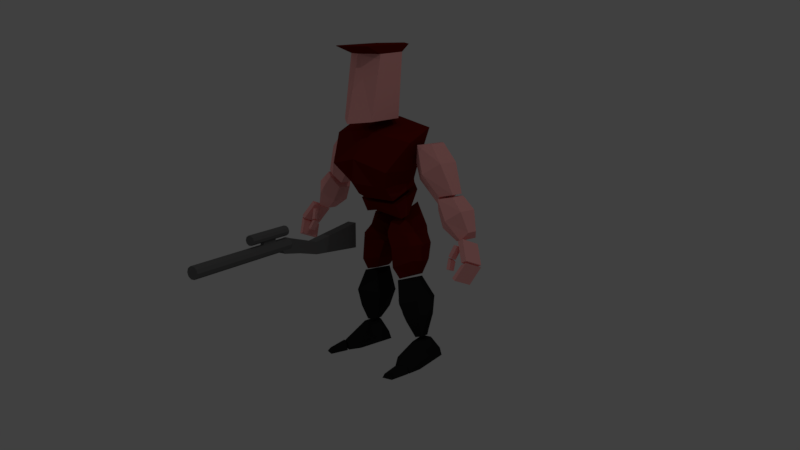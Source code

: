# Source: EnemyCrouchShooting.blend  (saved by Blender 2.78.0; exported with 4.5.12 LTS)
import bpy
from mathutils import Matrix  # noqa: F401  (used for matrix-valued properties, if any)

bpy.ops.wm.read_factory_settings(use_empty=True)
scene = bpy.context.scene
scene.name = 'Scene'

# ---- collections
col_collection_1 = bpy.data.collections.new('Collection 1'); scene.collection.children.link(col_collection_1)

# ---- materials (node trees are filled in below, after node groups)
mat_black = bpy.data.materials.new('Black')
mat_black.alpha_threshold = 0.0
mat_black.use_transparent_shadow = False
mat_black.diffuse_color = (0.1429, 0.1429, 0.1429, 1.0)
mat_black.specular_color = (0.01, 0.01, 0.01)
mat_black.roughness = 0.5
mat_material = bpy.data.materials.new('Material')
mat_material.alpha_threshold = 0.0
mat_material.use_transparent_shadow = False
mat_material.diffuse_color = (1.0, 0.4373, 0.4197, 1.0)
mat_material.roughness = 0.5
mat_material_002 = bpy.data.materials.new('Material.002')
mat_material_002.alpha_threshold = 0.0
mat_material_002.use_transparent_shadow = False
mat_material_002.diffuse_color = (0.1424, 0.007559, 0.002733, 1.0)
mat_material_002.roughness = 0.5
mat_material_003 = bpy.data.materials.new('Material.003')
mat_material_003.alpha_threshold = 0.0
mat_material_003.use_transparent_shadow = False
mat_material_003.diffuse_color = (0.01884, 0.01884, 0.01884, 1.0)
mat_material_003.roughness = 0.5

# ---- material node trees

# ---- world
world_world = bpy.data.worlds.new('World'); scene.world = world_world
world_world.color = (0.05088, 0.05088, 0.05088)
world_world.use_sun_shadow = False
world_world.sun_shadow_jitter_overblur = 0.0
world_world.cycles.sampling_method = 'MANUAL'

# ---- cameras
cam_camera = bpy.data.cameras.new('Camera')
cam_camera.clip_end = 100.0
cam_camera.lens = 35.0
cam_camera.sensor_width = 32.0
cam_camera.sensor_height = 18.0
cam_camera.ortho_scale = 7.314
cam_camera.dof.focus_distance = 0.0
cam_camera.dof.aperture_fstop = 128.0

# ---- lights
light_lamp_002 = bpy.data.lights.new('Lamp.002', 'POINT')
light_lamp_002.transmission_factor = 0.0
light_lamp_002.cutoff_distance = 30.0
light_lamp_002.energy = 100.0
light_lamp_002.shadow_buffer_clip_start = 1.001
light_lamp_002.shadow_soft_size = 0.1
light_lamp_002.shadow_maximum_resolution = 0.006
light_lamp_002.use_absolute_resolution = True
light_lamp = bpy.data.lights.new('Lamp', 'POINT')
light_lamp.transmission_factor = 0.0
light_lamp.cutoff_distance = 30.0
light_lamp.energy = 100.0
light_lamp.shadow_buffer_clip_start = 1.001
light_lamp.shadow_soft_size = 0.1
light_lamp.shadow_maximum_resolution = 0.006
light_lamp.use_absolute_resolution = True
light_lamp_001 = bpy.data.lights.new('Lamp.001', 'POINT')
light_lamp_001.transmission_factor = 0.0
light_lamp_001.cutoff_distance = 30.0
light_lamp_001.energy = 100.0
light_lamp_001.shadow_buffer_clip_start = 1.001
light_lamp_001.shadow_soft_size = 0.1
light_lamp_001.shadow_maximum_resolution = 0.006
light_lamp_001.use_absolute_resolution = True

# ---- meshes
me_untitled_002 = bpy.data.meshes.new('Untitled.002')
me_untitled_002.from_pydata([(0.0, -250.0, -6.163e-31), (0.0, 250.0, 6.163e-31), (25.0, -250.0, -6.163e-31), (25.0, -250.0, -6.163e-31), (25.0, 250.0, 6.163e-31), (25.0, 250.0, 6.163e-31), (20.23, -250.0, -14.69), (20.23, -250.0, -14.69), (20.23, 250.0, -14.69), (20.23, 250.0, -14.69), (7.725, -250.0, -23.78), (7.725, -250.0, -23.78), (7.725, 250.0, -23.78), (7.725, 250.0, -23.78), (-7.725, -250.0, -23.78), (-7.725, -250.0, -23.78), (-7.725, 250.0, -23.78), (-7.725, 250.0, -23.78), (-20.23, -250.0, -14.69), (-20.23, -250.0, -14.69), (-20.23, 250.0, -14.69), (-20.23, 250.0, -14.69), (-25.0, -250.0, -3.062e-15), (-25.0, -250.0, -3.062e-15), (-25.0, 250.0, -3.062e-15), (-25.0, 250.0, -3.062e-15), (-20.23, -250.0, 14.69), (-20.23, -250.0, 14.69), (-20.23, 250.0, 14.69), (-20.23, 250.0, 14.69), (-7.725, -250.0, 23.78), (-7.725, -250.0, 23.78), (-7.725, 250.0, 23.78), (-7.725, 250.0, 23.78), (7.725, -250.0, 23.78), (7.725, -250.0, 23.78), (7.725, 250.0, 23.78), (7.725, 250.0, 23.78), (20.23, -250.0, 14.69), (20.23, -250.0, 14.69), (20.23, 250.0, 14.69), (20.23, 250.0, 14.69), (0.0, -240.0, -53.8), (0.0, -40.0, -53.8), (20.0, -240.0, -53.8), (20.0, -240.0, -53.8), (20.0, -40.0, -53.8), (20.0, -40.0, -53.8), (16.18, -240.0, -65.56), (16.18, -240.0, -65.56), (16.18, -40.0, -65.56), (16.18, -40.0, -65.56), (6.18, -240.0, -72.82), (6.18, -240.0, -72.82), (6.18, -40.0, -72.82), (6.18, -40.0, -72.82), (-6.18, -240.0, -72.82), (-6.18, -240.0, -72.82), (-6.18, -40.0, -72.82), (-6.18, -40.0, -72.82), (-16.18, -240.0, -65.56), (-16.18, -240.0, -65.56), (-16.18, -40.0, -65.56), (-16.18, -40.0, -65.56), (-20.0, -240.0, -53.8), (-20.0, -240.0, -53.8), (-20.0, -40.0, -53.8), (-20.0, -40.0, -53.8), (-16.18, -240.0, -42.05), (-16.18, -240.0, -42.05), (-16.18, -40.0, -42.05), (-16.18, -40.0, -42.05), (-6.18, -240.0, -34.78), (-6.18, -240.0, -34.78), (-6.18, -40.0, -34.78), (-6.18, -40.0, -34.78), (6.18, -240.0, -34.78), (6.18, -240.0, -34.78), (6.18, -40.0, -34.78), (6.18, -40.0, -34.78), (16.18, -240.0, -42.05), (16.18, -240.0, -42.05), (16.18, -40.0, -42.05), (16.18, -40.0, -42.05), (-8.0, -106.0, -18.0), (-8.0, -106.0, -42.0), (8.0, -106.0, -18.0), (8.0, -106.0, -42.0), (8.0, -174.0, -18.0), (8.0, -174.0, -42.0), (-8.0, -174.0, -18.0), (-8.0, -174.0, -42.0), (-20.0, -212.8, 31.17), (-20.0, -194.0, 10.0), (20.0, -212.8, 31.17), (20.0, -194.0, 10.0), (17.1, -306.0, 50.0), (17.1, -250.4, -22.25), (-17.1, -306.0, 50.0), (-17.1, -250.4, -22.25), (20.0, -406.0, 76.0), (20.0, -406.0, 24.0), (-20.0, -406.0, 76.0), (-20.0, -406.0, 24.0), (20.0, -676.0, 104.6), (20.0, -676.0, -4.6), (-20.0, -676.0, 104.6), (-20.0, -676.0, -4.6)], [], [(6, 2, 0), (7, 8, 4, 3), (9, 1, 5), (10, 6, 0), (11, 12, 8, 7), (13, 1, 9), (14, 10, 0), (15, 16, 12, 11), (17, 1, 13), (18, 14, 0), (19, 20, 16, 15), (21, 1, 17), (22, 18, 0), (23, 24, 20, 19), (25, 1, 21), (26, 22, 0), (27, 28, 24, 23), (29, 1, 25), (30, 26, 0), (31, 32, 28, 27), (33, 1, 29), (34, 30, 0), (35, 36, 32, 31), (37, 1, 33), (38, 34, 0), (39, 40, 36, 35), (41, 1, 37), (2, 38, 0), (3, 4, 40, 39), (5, 1, 41), (48, 44, 42), (49, 50, 46, 45), (51, 43, 47), (52, 48, 42), (53, 54, 50, 49), (55, 43, 51), (56, 52, 42), (57, 58, 54, 53), (59, 43, 55), (60, 56, 42), (61, 62, 58, 57), (63, 43, 59), (64, 60, 42), (65, 66, 62, 61), (67, 43, 63), (68, 64, 42), (69, 70, 66, 65), (71, 43, 67), (72, 68, 42), (73, 74, 70, 69), (75, 43, 71), (76, 72, 42), (77, 78, 74, 73), (79, 43, 75), (80, 76, 42), (81, 82, 78, 77), (83, 43, 79), (44, 80, 42), (45, 46, 82, 81), (47, 43, 83), (86, 87, 85, 84), (88, 89, 87, 86), (90, 91, 89, 88), (84, 85, 91, 90), (87, 89, 91, 85), (88, 86, 84, 90), (94, 95, 93, 92), (96, 97, 95, 94), (106, 107, 105, 104), (92, 93, 99, 98), (95, 97, 99, 93), (96, 94, 92, 98), (98, 102, 100, 96), (99, 103, 102, 98), (97, 101, 103, 99), (96, 100, 101, 97), (102, 106, 104, 100), (103, 107, 106, 102), (101, 105, 107, 103), (100, 104, 105, 101)])
me_untitled_002.polygons.foreach_set('use_smooth', [True] * 80)
_k = set([(3, 4), (7, 8), (11, 12), (15, 16), (19, 20), (23, 24), (27, 28), (31, 32), (35, 36), (39, 40), (45, 46), (49, 50), (53, 54), (57, 58), (61, 62), (65, 66), (69, 70), (73, 74), (77, 78), (81, 82), (84, 85), (84, 86), (84, 90), (85, 87), (85, 91), (86, 87), (86, 88), (87, 89), (88, 89), (88, 90), (89, 91), (90, 91), (92, 93), (92, 94), (92, 98), (93, 95), (93, 99), (94, 95), (94, 96), (95, 97), (96, 97), (96, 98), (96, 100), (97, 99), (97, 101), (98, 99), (98, 102), (99, 103), (100, 101), (100, 102), (100, 104), (101, 103), (101, 105), (102, 103), (102, 106), (103, 107), (104, 105), (104, 106), (105, 107), (106, 107)])
me_untitled_002.attributes.new('sharp_edge', 'BOOLEAN', 'EDGE').data.foreach_set('value', [ (min(e.vertices), max(e.vertices)) in _k for e in me_untitled_002.edges])
_uv = me_untitled_002.uv_layers.new(name='___ UVW')
_uv.uv.foreach_set('vector', [0.09549, 0.7939, 0.0, 0.5, 0.5, 0.5, 0.1, 0.0, 0.1, 1.0, 0.0, 1.0, 0.0, 0.0, 0.9045, 0.7939, 0.5, 0.5, 1.0, 0.5, 0.3455, 0.9755, 0.09549, 0.7939, 0.5, 0.5, 0.2, 0.0, 0.2, 1.0, 0.1, 1.0, 0.1, 0.0, 0.6545, 0.9755, 0.5, 0.5, 0.9045, 0.7939, 0.6545, 0.9755, 0.3455, 0.9755, 0.5, 0.5, 0.3, 0.0, 0.3, 1.0, 0.2, 1.0, 0.2, 0.0, 0.3455, 0.9755, 0.5, 0.5, 0.6545, 0.9755, 0.9045, 0.7939, 0.6545, 0.9755, 0.5, 0.5, 0.4, 0.0, 0.4, 1.0, 0.3, 1.0, 0.3, 0.0, 0.09549, 0.7939, 0.5, 0.5, 0.3455, 0.9755, 1.0, 0.5, 0.9045, 0.7939, 0.5, 0.5, 0.5, 0.0, 0.5, 1.0, 0.4, 1.0, 0.4, 0.0, 0.0, 0.5, 0.5, 0.5, 0.09549, 0.7939, 0.9045, 0.2061, 1.0, 0.5, 0.5, 0.5, 0.6, 0.0, 0.6, 1.0, 0.5, 1.0, 0.5, 0.0, 0.09549, 0.2061, 0.5, 0.5, 0.0, 0.5, 0.6545, 0.02447, 0.9045, 0.2061, 0.5, 0.5, 0.7, 0.0, 0.7, 1.0, 0.6, 1.0, 0.6, 0.0, 0.3455, 0.02447, 0.5, 0.5, 0.09549, 0.2061, 0.3455, 0.02447, 0.6545, 0.02447, 0.5, 0.5, 0.8, 0.0, 0.8, 1.0, 0.7, 1.0, 0.7, 0.0, 0.6545, 0.02447, 0.5, 0.5, 0.3455, 0.02447, 0.09549, 0.2061, 0.3455, 0.02447, 0.5, 0.5, 0.9, 0.0, 0.9, 1.0, 0.8, 1.0, 0.8, 0.0, 0.9045, 0.2061, 0.5, 0.5, 0.6545, 0.02447, 0.0, 0.5, 0.09549, 0.2061, 0.5, 0.5, 1.0, 0.0, 1.0, 1.0, 0.9, 1.0, 0.9, 0.0, 1.0, 0.5, 0.5, 0.5, 0.9045, 0.2061, 0.09549, 0.7939, 0.0, 0.5, 0.5, 0.5, 0.1, 0.0, 0.1, 1.0, 0.0, 1.0, 0.0, 0.0, 0.9045, 0.7939, 0.5, 0.5, 1.0, 0.5, 0.3455, 0.9755, 0.09549, 0.7939, 0.5, 0.5, 0.2, 0.0, 0.2, 1.0, 0.1, 1.0, 0.1, 0.0, 0.6545, 0.9755, 0.5, 0.5, 0.9045, 0.7939, 0.6545, 0.9755, 0.3455, 0.9755, 0.5, 0.5, 0.3, 0.0, 0.3, 1.0, 0.2, 1.0, 0.2, 0.0, 0.3455, 0.9755, 0.5, 0.5, 0.6545, 0.9755, 0.9045, 0.7939, 0.6545, 0.9755, 0.5, 0.5, 0.4, 0.0, 0.4, 1.0, 0.3, 1.0, 0.3, 0.0, 0.09549, 0.7939, 0.5, 0.5, 0.3455, 0.9755, 1.0, 0.5, 0.9045, 0.7939, 0.5, 0.5, 0.5, 0.0, 0.5, 1.0, 0.4, 1.0, 0.4, 0.0, 0.0, 0.5, 0.5, 0.5, 0.09549, 0.7939, 0.9045, 0.2061, 1.0, 0.5, 0.5, 0.5, 0.6, 0.0, 0.6, 1.0, 0.5, 1.0, 0.5, 0.0, 0.09549, 0.2061, 0.5, 0.5, 0.0, 0.5, 0.6545, 0.02447, 0.9045, 0.2061, 0.5, 0.5, 0.7, 0.0, 0.7, 1.0, 0.6, 1.0, 0.6, 0.0, 0.3455, 0.02447, 0.5, 0.5, 0.09549, 0.2061, 0.3455, 0.02447, 0.6545, 0.02447, 0.5, 0.5, 0.8, 0.0, 0.8, 1.0, 0.7, 1.0, 0.7, 0.0, 0.6545, 0.02447, 0.5, 0.5, 0.3455, 0.02447, 0.09549, 0.2061, 0.3455, 0.02447, 0.5, 0.5, 0.9, 0.0, 0.9, 1.0, 0.8, 1.0, 0.8, 0.0, 0.9045, 0.2061, 0.5, 0.5, 0.6545, 0.02447, 0.0, 0.5, 0.09549, 0.2061, 0.5, 0.5, 1.0, 0.0, 1.0, 1.0, 0.9, 1.0, 0.9, 0.0, 1.0, 0.5, 0.5, 0.5, 0.9045, 0.2061, 1.0, 0.0, 1.0, 1.0, 0.0, 1.0, 0.0, 0.0, 1.0, 0.0, 1.0, 1.0, 0.0, 1.0, 0.0, 0.0, 1.0, 0.0, 1.0, 1.0, 0.0, 1.0, 0.0, 0.0, 1.0, 0.0, 1.0, 1.0, 0.0, 1.0, 0.0, 0.0, 1.0, 0.0, 1.0, 1.0, 0.0, 1.0, 0.0, 0.0, 1.0, 0.0, 1.0, 1.0, 0.0, 1.0, 0.0, 0.0, 1.0, 0.0, 1.0, 1.0, 0.0, 1.0, 0.0, 0.0, 1.0, 0.0, 1.0, 1.0, 0.0, 1.0, 0.0, 0.0, 1.0, 0.0, 1.0, 1.0, 0.0, 1.0, 0.0, 0.0, 1.0, 0.0, 1.0, 1.0, 0.0, 1.0, 0.0, 0.0, 1.0, 0.0, 1.0, 1.0, 0.0, 1.0, 0.0, 0.0, 1.0, 0.0, 1.0, 1.0, 0.0, 1.0, 0.0, 0.0, 1.0, 0.0, 1.0, 0.0, 0.0, 0.0, 0.0, 0.0, 1.0, 1.0, 1.0, 1.0, 1.0, 0.0, 1.0, 0.0, 0.0, 1.0, 0.0, 1.0, 1.0, 1.0, 1.0, 1.0, 0.0, 0.0, 0.0, 0.0, 0.0, 1.0, 0.0, 1.0, 1.0, 0.0, 1.0, 0.0, 0.0, 0.0, 0.0, 0.0, 1.0, 1.0, 1.0, 1.0, 1.0, 0.0, 1.0, 0.0, 0.0, 1.0, 0.0, 1.0, 1.0, 1.0, 1.0, 1.0, 0.0, 0.0, 0.0, 0.0, 0.0, 1.0, 0.0, 1.0])
me_untitled_002.materials.append(mat_black)
me_untitled_002.use_remesh_preserve_volume = False
me_untitled_002.use_remesh_preserve_attributes = False
me_untitled_002.use_mirror_vertex_groups = False
me_untitled_002.update()
me_untitled_002.normals_split_custom_set([tuple(v) for v in zip(*[iter([0.0, -1.0, 0.0, 0.0, -1.0, 0.0, 0.0, -1.0, 0.0, 0.9511, 3.989e-33, -0.309, 0.9511, 3.989e-33, -0.309, 0.9511, 3.989e-33, -0.309, 0.9511, 3.989e-33, -0.309, 0.0, 1.0, 0.0, 0.0, 1.0, 0.0, 0.0, 1.0, 0.0, 0.0, -1.0, 0.0, 0.0, -1.0, 0.0, 0.0, -1.0, 0.0, 0.5878, 0.0, -0.809, 0.5878, 0.0, -0.809, 0.5878, 0.0, -0.809, 0.5878, 0.0, -0.809, 0.0, 1.0, 0.0, 0.0, 1.0, 0.0, 0.0, 1.0, 0.0, 0.0, -1.0, 0.0, 0.0, -1.0, 0.0, 0.0, -1.0, 0.0, 0.0, 0.0, -1.0, 0.0, 0.0, -1.0, 0.0, 0.0, -1.0, 0.0, 0.0, -1.0, 0.0, 1.0, 0.0, 0.0, 1.0, 0.0, 0.0, 1.0, 0.0, 0.0, -1.0, 0.0, 0.0, -1.0, 0.0, 0.0, -1.0, 0.0, -0.5878, 0.0, -0.809, -0.5878, 0.0, -0.809, -0.5878, 0.0, -0.809, -0.5878, 0.0, -0.809, 0.0, 1.0, 0.0, 0.0, 1.0, 0.0, 0.0, 1.0, 0.0, 0.0, -1.0, 0.0, 0.0, -1.0, 0.0, 0.0, -1.0, 0.0, -0.9511, 0.0, -0.309, -0.9511, 0.0, -0.309, -0.9511, 0.0, -0.309, -0.9511, 0.0, -0.309, 0.0, 1.0, 0.0, 0.0, 1.0, 0.0, 0.0, 1.0, 0.0, 0.0, -1.0, 0.0, 0.0, -1.0, 0.0, 0.0, -1.0, 0.0, -0.9511, 0.0, 0.309, -0.9511, 0.0, 0.309, -0.9511, 0.0, 0.309, -0.9511, 0.0, 0.309, 0.0, 1.0, 0.0, 0.0, 1.0, 0.0, 0.0, 1.0, 0.0, 0.0, -1.0, 0.0, 0.0, -1.0, 0.0, 0.0, -1.0, 0.0, -0.5878, 0.0, 0.809, -0.5878, 0.0, 0.809, -0.5878, 0.0, 0.809, -0.5878, 0.0, 0.809, 0.0, 1.0, 0.0, 0.0, 1.0, 0.0, 0.0, 1.0, 0.0, 0.0, -1.0, 0.0, 0.0, -1.0, 0.0, 0.0, -1.0, 0.0, 0.0, 0.0, 1.0, 0.0, 0.0, 1.0, 0.0, 0.0, 1.0, 0.0, 0.0, 1.0, 0.0, 1.0, 0.0, 0.0, 1.0, 0.0, 0.0, 1.0, 0.0, 0.0, -1.0, 0.0, 0.0, -1.0, 0.0, 0.0, -1.0, 0.0, 0.5878, 0.0, 0.809, 0.5878, 0.0, 0.809, 0.5878, 0.0, 0.809, 0.5878, 0.0, 0.809, 0.0, 1.0, 0.0, 0.0, 1.0, 0.0, 0.0, 1.0, 0.0, 0.0, -1.0, 0.0, 0.0, -1.0, 0.0, 0.0, -1.0, 0.0, 0.9511, 0.0, 0.309, 0.9511, 0.0, 0.309, 0.9511, 0.0, 0.309, 0.9511, 0.0, 0.309, 0.0, 1.0, 0.0, 0.0, 1.0, 0.0, 0.0, 1.0, 0.0, 0.0, -1.0, 0.0, 0.0, -1.0, 0.0, 0.0, -1.0, 0.0, 0.9511, 0.0, -0.309, 0.9511, 0.0, -0.309, 0.9511, 0.0, -0.309, 0.9511, 0.0, -0.309, 0.0, 1.0, 0.0, 0.0, 1.0, 0.0, 0.0, 1.0, 0.0, 0.0, -1.0, 0.0, 0.0, -1.0, 0.0, 0.0, -1.0, 0.0, 0.5878, 0.0, -0.809, 0.5878, 0.0, -0.809, 0.5878, 0.0, -0.809, 0.5878, 0.0, -0.809, 0.0, 1.0, 0.0, 0.0, 1.0, 0.0, 0.0, 1.0, 0.0, 0.0, -1.0, 0.0, 0.0, -1.0, 0.0, 0.0, -1.0, 0.0, 0.0, 0.0, -1.0, 0.0, 0.0, -1.0, 0.0, 0.0, -1.0, 0.0, 0.0, -1.0, 0.0, 1.0, 1.298e-07, 0.0, 1.0, 0.0, 0.0, 1.0, 0.0, 0.0, -1.0, 0.0, 0.0, -1.0, 0.0, 0.0, -1.0, 0.0, -0.5878, 0.0, -0.809, -0.5878, 0.0, -0.809, -0.5878, 0.0, -0.809, -0.5878, 0.0, -0.809, 0.0, 1.0, 1.298e-07, 0.0, 1.0, 0.0, 0.0, 1.0, 1.298e-07, 0.0, -1.0, 0.0, 0.0, -1.0, 0.0, 0.0, -1.0, 0.0, -0.9511, 0.0, -0.309, -0.9511, 0.0, -0.309, -0.9511, 0.0, -0.309, -0.9511, 0.0, -0.309, 0.0, 1.0, 0.0, 0.0, 1.0, 0.0, 0.0, 1.0, 1.298e-07, 0.0, -1.0, 0.0, 0.0, -1.0, 0.0, 0.0, -1.0, 0.0, -0.9511, 0.0, 0.309, -0.9511, 0.0, 0.309, -0.9511, 0.0, 0.309, -0.9511, 0.0, 0.309, 0.0, 1.0, 0.0, 0.0, 1.0, 0.0, 0.0, 1.0, 0.0, 0.0, -1.0, 0.0, 0.0, -1.0, 0.0, 0.0, -1.0, 0.0, -0.5878, 0.0, 0.809, -0.5878, 0.0, 0.809, -0.5878, 0.0, 0.809, -0.5878, 0.0, 0.809, 0.0, 1.0, 0.0, 0.0, 1.0, 0.0, 0.0, 1.0, 0.0, 0.0, -1.0, 0.0, 0.0, -1.0, 0.0, 0.0, -1.0, 0.0, 0.0, 0.0, 1.0, 0.0, 0.0, 1.0, 0.0, 0.0, 1.0, 0.0, 0.0, 1.0, 0.0, 1.0, -1.298e-07, 0.0, 1.0, 0.0, 0.0, 1.0, 0.0, 0.0, -1.0, 0.0, 0.0, -1.0, 0.0, 0.0, -1.0, 0.0, 0.5878, 0.0, 0.809, 0.5878, 0.0, 0.809, 0.5878, 0.0, 0.809, 0.5878, 0.0, 0.809, 0.0, 1.0, -1.298e-07, 0.0, 1.0, 0.0, 0.0, 1.0, -1.298e-07, 0.0, -1.0, 0.0, 0.0, -1.0, 0.0, 0.0, -1.0, 0.0, 0.9511, 0.0, 0.309, 0.9511, 0.0, 0.309, 0.9511, 0.0, 0.309, 0.9511, 0.0, 0.309, 0.0, 1.0, 0.0, 0.0, 1.0, 0.0, 0.0, 1.0, -1.298e-07, 0.0, 1.0, 0.0, 0.0, 1.0, 0.0, 0.0, 1.0, 0.0, 0.0, 1.0, 0.0, 1.0, 0.0, 0.0, 1.0, 0.0, 0.0, 1.0, 0.0, 0.0, 1.0, 0.0, 0.0, 0.0, -1.0, 0.0, 0.0, -1.0, 0.0, 0.0, -1.0, 0.0, 0.0, -1.0, 0.0, -1.0, 0.0, 0.0, -1.0, 0.0, 0.0, -1.0, 0.0, 0.0, -1.0, 0.0, 0.0, 0.0, 0.0, -1.0, 0.0, 0.0, -1.0, 0.0, 0.0, -1.0, 0.0, 0.0, -1.0, 0.0, 0.0, 1.0, 0.0, 0.0, 1.0, 0.0, 0.0, 1.0, 0.0, 0.0, 1.0, 0.0, 0.7473, 0.6645, 0.0, 0.7473, 0.6645, 0.0, 0.7473, 0.6645, 0.0, 0.7473, 0.6645, 0.9989, -0.03615, -0.0288, 0.9989, -0.03615, -0.0288, 0.9989, -0.03615, -0.0288, 0.9989, -0.03615, -0.0288, 0.0, -1.0, 0.0, 0.0, -1.0, 0.0, 0.0, -1.0, 0.0, 0.0, -1.0, 0.0, -0.9989, -0.03615, -0.0288, -0.9989, -0.03615, -0.0288, -0.9989, -0.03615, -0.0288, -0.9989, -0.03615, -0.0288, 0.0, 0.4963, -0.8681, 0.0, 0.4963, -0.8681, 0.0, 0.4963, -0.8681, 0.0, 0.4963, -0.8681, 0.0, 0.1981, 0.9802, 0.0, 0.1981, 0.9802, 0.0, 0.1981, 0.9802, 0.0, 0.1981, 0.9802, 0.0, 0.2516, 0.9678, 0.0, 0.2516, 0.9678, 0.0, 0.2516, 0.9678, 0.0, 0.2516, 0.9678, -0.9996, 0.02597, 0.01162, -0.9996, 0.02597, 0.01162, -0.9996, 0.02597, 0.01162, -0.9996, 0.02597, 0.01162, 0.0, -0.2849, -0.9586, 0.0, -0.2849, -0.9586, 0.0, -0.2849, -0.9586, 0.0, -0.2849, -0.9586, 0.9996, 0.02597, 0.01162, 0.9996, 0.02597, 0.01162, 0.9996, 0.02597, 0.01162, 0.9996, 0.02597, 0.01162, 0.0, 0.1053, 0.9944, 0.0, 0.1053, 0.9944, 0.0, 0.1053, 0.9944, 0.0, 0.1053, 0.9944, -1.0, 8.414e-09, 0.0, -1.0, 8.414e-09, 0.0, -1.0, 8.414e-09, 0.0, -1.0, 8.414e-09, 0.0, 0.0, 0.1053, -0.9944, 0.0, 0.1053, -0.9944, 0.0, 0.1053, -0.9944, 0.0, 0.1053, -0.9944, 1.0, 1.122e-08, 0.0, 1.0, 1.122e-08, 0.0, 1.0, 1.122e-08, 0.0, 1.0, 1.122e-08, 0.0])] * 3)])
me_cylinder_009 = bpy.data.meshes.new('Cylinder.009')
me_cylinder_009.from_pydata([(2.726, 0.5313, 5.185), (3.273, 0.475, 4.32), (2.37, 0.7294, 5.104), (3.127, 0.6168, 4.095), (3.273, 0.1913, 4.32), (2.726, 0.1349, 5.185), (3.127, 0.0494, 4.095), (2.37, -0.06322, 5.104), (2.847, 0.1913, 4.019), (2.189, 0.1349, 4.755), (2.847, 0.475, 4.019), (2.189, 0.5313, 4.755), (2.757, -0.1624, 4.588), (3.09, 0.5808, 4.859), (3.09, 0.08536, 4.859), (2.757, 0.8286, 4.588), (2.424, 0.08536, 4.318), (2.424, 0.5808, 4.318), (1.932, 0.562, 6.509), (2.706, 0.497, 5.239), (1.623, 0.791, 6.476), (2.355, 0.6609, 5.154), (2.706, 0.1692, 5.239), (1.932, 0.1042, 6.509), (2.355, 0.005331, 5.154), (1.623, -0.1248, 6.476), (2.143, 0.1692, 4.912), (1.336, 0.1042, 5.939), (2.143, 0.497, 4.912), (1.336, 0.562, 5.939), (1.946, -0.2393, 5.737), (2.34, 0.6193, 6.037), (2.34, 0.04688, 6.037), (1.946, 0.9056, 5.737), (1.551, 0.04688, 5.519), (1.551, 0.6193, 5.519), (3.182, -0.08985, 4.121), (3.182, 0.4728, 3.899), (3.321, -0.05827, 4.201), (3.321, 0.5044, 3.979), (3.501, 0.2831, 3.419), (3.64, 0.3147, 3.498), (3.64, -0.248, 3.721), (3.501, -0.2796, 3.641), (3.365, -0.4608, 3.237), (3.365, 0.1019, 3.014), (3.465, -0.4777, 3.194), (3.465, 0.08499, 2.971), (3.501, -0.2796, 3.585), (3.64, -0.248, 3.665), (3.64, 0.3147, 3.442), (3.501, 0.2831, 3.362), (3.076, -0.1278, 4.013), (3.076, 0.04063, 3.946), (3.199, 0.02954, 3.918), (3.199, -0.1389, 3.985), (2.995, -0.07862, 3.644), (3.106, -0.09279, 3.608), (3.106, -0.2613, 3.675), (2.995, -0.2471, 3.711), (3.053, -0.3734, 3.391), (3.053, -0.205, 3.325), (3.152, -0.3686, 3.403), (3.152, -0.2001, 3.337), (2.995, -0.2471, 3.665), (2.995, -0.07862, 3.598), (3.106, -0.09279, 3.563), (3.106, -0.2613, 3.629), (0.5949, 0.1044, 7.098), (0.651, 0.188, 8.889), (0.5949, -0.8352, 7.049), (0.6319, -0.5544, 8.841), (-0.001346, 0.4666, 7.119), (-0.001285, 0.4188, 8.905), (-0.5976, 0.1044, 7.098), (-0.6527, 0.1874, 8.888), (-0.5976, -0.8352, 7.049), (-0.6335, -0.5538, 8.84), (-0.001346, -1.217, 6.977), (-0.001285, -0.8158, 8.842), (1.568, 0.3694, 6.907), (1.568, -0.321, 6.546), (0.762, 0.5389, 5.386), (0.762, -0.5132, 5.212), (1.156, 0.279, 5.738), (1.156, -0.8353, 5.738), (0.7608, 0.5651, 5.21), (0.7608, -0.2373, 4.833), (0.0, 0.6694, 7.068), (-1.568, 0.3694, 6.907), (-1.568, -0.321, 6.546), (0.0, -0.6106, 6.765), (0.0, 0.9884, 5.748), (-0.762, 0.5389, 5.386), (-0.762, -0.5132, 5.212), (1.896e-08, -0.9488, 5.31), (0.0, 0.9503, 6.608), (-1.156, 0.279, 5.738), (-1.156, -0.8353, 5.738), (0.0, -1.031, 6.003), (-0.7608, 0.5651, 5.21), (-0.7608, -0.2373, 4.833), (1.896e-08, -0.607, 4.883), (1.896e-08, 0.738, 5.331), (0.7582, 0.3396, 4.369), (0.7582, 0.07393, 4.285), (0.7594, 0.671, 5.064), (0.7594, -0.1315, 4.711), (-0.001346, 1.012, 4.723), (-0.7609, 0.3396, 4.369), (-0.7609, 0.07393, 4.285), (-0.001346, -0.2119, 4.464), (-0.001346, 1.112, 5.35), (-0.7621, 0.671, 5.064), (-0.7621, -0.1315, 4.711), (-0.001346, -0.5012, 4.761), (0.719, 0.9196, 2.535), (0.4372, 1.312, 3.889), (0.8737, 0.6993, 2.626), (0.9511, 0.9045, 3.8), (0.8737, 0.2586, 2.626), (1.011, 0.3345, 3.71), (0.719, 0.03834, 2.535), (0.4372, -0.1464, 3.74), (0.5643, 0.2586, 2.562), (0.152, 0.4064, 3.485), (0.5643, 0.6993, 2.562), (0.152, 0.9764, 3.575), (0.6716, 1.212, 2.922), (1.073, 0.8033, 3.004), (1.073, 0.1715, 3.105), (0.6716, -0.1774, 2.889), (0.3226, 0.1715, 2.939), (0.3226, 0.8033, 2.839), (0.6065, 1.203, 3.425), (1.109, 0.8818, 3.541), (1.109, 0.2397, 3.541), (0.6065, -0.1756, 3.453), (0.2091, 0.2397, 3.366), (0.2091, 0.8818, 3.366), (0.2888, 1.108, 4.58), (0.7784, 0.762, 4.342), (0.7971, 0.411, 4.214), (0.3517, 0.03127, 4.145), (0.1489, 0.4445, 3.883), (0.1303, 0.835, 4.012), (0.8373, 0.9769, 3.978), (0.895, 0.3872, 3.868), (0.1496, 0.476, 3.646), (0.1496, 1.066, 3.756), (0.3867, 1.255, 4.076), (0.3867, -0.1168, 3.881), (1.085, 0.796, 0.8057), (0.728, 0.8967, 2.473), (1.211, 0.6784, 0.8354), (0.9734, 0.7666, 2.4), (1.211, 0.4431, 0.8354), (0.9734, 0.2404, 2.315), (1.085, 0.3254, 0.8057), (0.728, -0.03659, 2.512), (0.8838, 0.4431, 0.8325), (0.537, 0.2404, 2.265), (0.8838, 0.6784, 0.8325), (0.537, 0.7666, 2.35), (1.023, 1.067, 1.351), (1.298, 0.7638, 1.433), (1.298, 0.2946, 1.534), (1.023, 0.03558, 1.318), (0.5729, 0.2946, 1.368), (0.5729, 0.7638, 1.268), (0.9387, 1.203, 1.854), (1.243, 0.8818, 1.97), (1.243, 0.2397, 1.97), (0.9387, -0.1756, 1.882), (0.4386, 0.2397, 1.795), (0.4386, 0.8818, 1.795), (1.012, 0.2841, 0.671), (0.9427, 0.7296, 0.7448), (1.311, 0.3757, 0.671), (1.219, 0.8144, 0.7448), (0.845, -0.1558, 0.04097), (0.6789, 0.9172, 0.1439), (1.354, 1.124, 0.1439), (1.574, 0.06761, 0.04097), (0.8556, -0.1537, 0.2586), (0.703, 0.8402, 0.393), (1.359, 1.041, 0.393), (1.564, 0.06338, 0.2586), (1.531, -0.3039, -0.004709), (1.522, -0.2935, 0.08953), (1.08, 0.7716, 0.7448), (1.16, 0.2852, 0.671), (1.013, 1.02, 0.1439), (1.028, 0.9398, 0.393), (1.066, -0.4329, 0.08953), (1.166, -0.4051, 0.1748), (1.304, -0.3403, 0.1748), (1.062, -0.4475, -0.004709), (1.445, -0.2742, 0.1748), (1.159, -0.4666, 0.183), (1.453, -0.3196, 0.183), (1.053, -0.4979, -0.003734), (1.227, -0.9582, 0.0784), (1.411, -0.8718, 0.0784), (1.195, -1.013, -0.03745), (1.495, -0.9207, -0.03745), (1.304, -0.3938, 0.183), (1.317, -0.9628, 0.09957), (1.343, -1.02, 0.008555), (1.533, -0.3412, -0.003734), (-1.161, -0.4666, 0.183), (-1.455, -0.3196, 0.183), (-1.056, -0.4979, -0.003734), (-1.229, -0.9582, 0.0784), (-1.413, -0.8718, 0.0784), (-1.198, -1.013, -0.03745), (-1.498, -0.9207, -0.03745), (-1.307, -0.3938, 0.183), (-1.32, -0.9628, 0.09957), (-1.346, -1.02, 0.008555), (-1.536, -0.3412, -0.003734), (-1.015, 0.2841, 0.671), (-0.9454, 0.7296, 0.7448), (-1.314, 0.3757, 0.671), (-1.222, 0.8144, 0.7448), (-0.8477, -0.1558, 0.04097), (-0.6816, 0.9172, 0.1439), (-1.357, 1.124, 0.1439), (-1.577, 0.06761, 0.04097), (-0.8583, -0.1537, 0.2586), (-0.7057, 0.8402, 0.393), (-1.362, 1.041, 0.393), (-1.567, 0.06338, 0.2586), (-1.533, -0.3039, -0.004709), (-1.525, -0.2935, 0.08953), (-1.082, 0.7716, 0.7448), (-1.163, 0.2852, 0.671), (-1.016, 1.02, 0.1439), (-1.031, 0.9398, 0.393), (-1.069, -0.4329, 0.08953), (-1.169, -0.4051, 0.1748), (-1.307, -0.3403, 0.1748), (-1.065, -0.4475, -0.004709), (-1.448, -0.2742, 0.1748), (-1.088, 0.796, 0.8057), (-0.7307, 0.8967, 2.473), (-1.214, 0.6784, 0.8354), (-0.9761, 0.7666, 2.4), (-1.214, 0.4431, 0.8354), (-0.9761, 0.2404, 2.315), (-1.088, 0.3254, 0.8057), (-0.7307, -0.03659, 2.512), (-0.8864, 0.4431, 0.8325), (-0.5396, 0.2404, 2.265), (-0.8864, 0.6784, 0.8325), (-0.5396, 0.7666, 2.35), (-1.026, 1.067, 1.351), (-1.3, 0.7638, 1.433), (-1.3, 0.2946, 1.534), (-1.026, 0.03558, 1.318), (-0.5756, 0.2946, 1.368), (-0.5756, 0.7638, 1.268), (-0.9414, 1.203, 1.854), (-1.246, 0.8818, 1.97), (-1.246, 0.2397, 1.97), (-0.9414, -0.1756, 1.882), (-0.4413, 0.2397, 1.795), (-0.4413, 0.8818, 1.795), (-0.7217, 0.9196, 2.535), (-0.4399, 1.312, 3.889), (-0.8764, 0.6993, 2.626), (-0.9537, 0.9045, 3.8), (-0.8764, 0.2586, 2.626), (-1.014, 0.3345, 3.71), (-0.7217, 0.03834, 2.535), (-0.4399, -0.1464, 3.74), (-0.567, 0.2586, 2.562), (-0.1547, 0.4064, 3.485), (-0.567, 0.6993, 2.562), (-0.1547, 0.9764, 3.575), (-0.6743, 1.212, 2.922), (-1.076, 0.8033, 3.004), (-1.076, 0.1715, 3.105), (-0.6743, -0.1774, 2.889), (-0.3252, 0.1715, 2.939), (-0.3252, 0.8033, 2.839), (-0.6092, 1.203, 3.425), (-1.112, 0.8818, 3.541), (-1.112, 0.2397, 3.541), (-0.6092, -0.1756, 3.453), (-0.2118, 0.2397, 3.366), (-0.2118, 0.8818, 3.366), (-0.2915, 1.108, 4.58), (-0.7811, 0.762, 4.342), (-0.7998, 0.411, 4.214), (-0.3544, 0.03127, 4.145), (-0.1516, 0.4445, 3.883), (-0.133, 0.835, 4.012), (-0.84, 0.9769, 3.978), (-0.8977, 0.3872, 3.868), (-0.1523, 0.476, 3.646), (-0.1523, 1.066, 3.756), (-0.3894, 1.255, 4.076), (-0.3894, -0.1168, 3.881), (-1.934, 0.562, 6.509), (-2.709, 0.497, 5.239), (-1.626, 0.791, 6.476), (-2.358, 0.6609, 5.154), (-2.709, 0.1692, 5.239), (-1.934, 0.1042, 6.509), (-2.358, 0.005331, 5.154), (-1.626, -0.1248, 6.476), (-2.145, 0.1692, 4.912), (-1.339, 0.1042, 5.939), (-2.145, 0.497, 4.912), (-1.339, 0.562, 5.939), (-1.949, -0.2393, 5.737), (-2.343, 0.6193, 6.037), (-2.343, 0.04688, 6.037), (-1.949, 0.9056, 5.737), (-1.554, 0.04688, 5.519), (-1.554, 0.6193, 5.519), (-2.729, 0.5313, 5.185), (-3.276, 0.475, 4.32), (-2.373, 0.7294, 5.104), (-3.13, 0.6168, 4.095), (-3.276, 0.1913, 4.32), (-2.729, 0.1349, 5.185), (-3.13, 0.0494, 4.095), (-2.373, -0.06322, 5.104), (-2.85, 0.1913, 4.019), (-2.191, 0.1349, 4.755), (-2.85, 0.475, 4.019), (-2.191, 0.5313, 4.755), (-2.76, -0.1624, 4.588), (-3.093, 0.5808, 4.859), (-3.093, 0.08536, 4.859), (-2.76, 0.8286, 4.588), (-2.427, 0.08536, 4.318), (-2.427, 0.5808, 4.318), (-3.185, -0.08985, 4.121), (-3.185, 0.4728, 3.899), (-3.324, -0.05827, 4.201), (-3.324, 0.5044, 3.979), (-3.504, 0.2831, 3.419), (-3.643, 0.3147, 3.498), (-3.643, -0.248, 3.721), (-3.504, -0.2796, 3.641), (-3.079, -0.1278, 4.013), (-3.079, 0.04063, 3.946), (-3.202, 0.02954, 3.918), (-3.202, -0.1389, 3.985), (-2.998, -0.07862, 3.644), (-3.109, -0.09279, 3.608), (-3.109, -0.2613, 3.675), (-2.998, -0.2471, 3.711), (-3.368, -0.4608, 3.237), (-3.368, 0.1019, 3.014), (-3.468, -0.4777, 3.194), (-3.468, 0.08499, 2.971), (-3.504, -0.2796, 3.585), (-3.643, -0.248, 3.665), (-3.643, 0.3147, 3.442), (-3.504, 0.2831, 3.362), (-3.055, -0.3734, 3.391), (-3.055, -0.205, 3.325), (-3.155, -0.3686, 3.403), (-3.155, -0.2001, 3.337), (-2.998, -0.2471, 3.665), (-2.998, -0.07862, 3.598), (-3.109, -0.09279, 3.563), (-3.109, -0.2613, 3.629), (0.6975, 0.3923, 9.1), (-0.001459, 0.8364, 9.116), (0.677, -1.037, 9.052), (-0.001459, -1.54, 9.053), (-0.6995, 0.3911, 9.1), (-0.6789, -1.036, 9.051)], [], [(13, 0, 5, 14), (12, 7, 9, 16), (14, 5, 7, 12), (15, 2, 0, 13), (16, 9, 11, 17), (17, 11, 2, 15), (10, 17, 15, 3), (8, 16, 17, 10), (3, 15, 13, 1), (4, 14, 12, 6), (6, 12, 16, 8), (1, 13, 14, 4), (4, 6, 3, 1), (3, 6, 8, 10), (7, 5, 0, 2), (7, 2, 11, 9), (31, 18, 23, 32), (30, 25, 27, 34), (32, 23, 25, 30), (33, 20, 18, 31), (34, 27, 29, 35), (35, 29, 20, 33), (28, 35, 33, 21), (26, 34, 35, 28), (21, 33, 31, 19), (22, 32, 30, 24), (24, 30, 34, 26), (19, 31, 32, 22), (22, 24, 21, 19), (21, 24, 26, 28), (25, 23, 18, 20), (25, 20, 29, 27), (43, 36, 37, 40), (40, 37, 39, 41), (41, 39, 38, 42), (42, 38, 36, 43), (39, 37, 36, 38), (42, 43, 40, 41), (45, 47, 46, 44), (46, 49, 48, 44), (47, 50, 49, 46), (45, 51, 50, 47), (44, 48, 51, 45), (49, 50, 51, 48), (58, 55, 52, 59), (57, 54, 55, 58), (56, 53, 54, 57), (59, 52, 53, 56), (55, 54, 53, 52), (59, 56, 57, 58), (61, 63, 62, 60), (60, 64, 65, 61), (61, 65, 66, 63), (63, 66, 67, 62), (62, 67, 64, 60), (64, 67, 66, 65), (72, 73, 69, 68), (68, 69, 71, 70), (70, 71, 79, 78), (77, 79, 375, 377), (72, 68, 70, 78), (72, 74, 75, 73), (74, 76, 77, 75), (76, 78, 79, 77), (69, 73, 373, 372), (72, 78, 76, 74), (96, 88, 80, 84), (84, 80, 81, 85), (85, 81, 91, 99), (87, 83, 95, 102), (86, 82, 83, 87), (103, 92, 82, 86), (83, 85, 99, 95), (82, 84, 85, 83), (92, 96, 84, 82), (103, 86, 87, 102), (80, 88, 91, 81), (96, 97, 89, 88), (97, 98, 90, 89), (98, 99, 91, 90), (101, 102, 95, 94), (100, 101, 94, 93), (103, 100, 93, 92), (94, 95, 99, 98), (93, 94, 98, 97), (92, 93, 97, 96), (103, 102, 101, 100), (89, 90, 91, 88), (108, 112, 106, 104), (104, 106, 107, 105), (105, 107, 115, 111), (112, 115, 107, 106), (108, 104, 105, 111), (108, 109, 113, 112), (109, 110, 114, 113), (110, 111, 115, 114), (112, 113, 114, 115), (108, 111, 110, 109), (134, 117, 119, 135), (135, 119, 121, 136), (136, 121, 123, 137), (137, 123, 125, 138), (149, 148, 144, 145), (138, 125, 127, 139), (139, 127, 117, 134), (126, 133, 128, 116), (124, 132, 133, 126), (122, 131, 132, 124), (120, 130, 131, 122), (118, 129, 130, 120), (116, 128, 129, 118), (133, 139, 134, 128), (132, 138, 139, 133), (131, 137, 138, 132), (130, 136, 137, 131), (129, 135, 136, 130), (128, 134, 135, 129), (147, 146, 141, 142), (122, 124, 126, 116), (116, 118, 120, 122), (146, 150, 140, 141), (151, 147, 142, 143), (150, 149, 145, 140), (148, 151, 143, 144), (125, 123, 151, 148), (117, 127, 149, 150), (123, 121, 147, 151), (119, 117, 150, 146), (121, 119, 146, 147), (127, 125, 148, 149), (141, 140, 143, 142), (143, 140, 145, 144), (170, 153, 155, 171), (171, 155, 157, 172), (172, 157, 159, 173), (173, 159, 161, 174), (159, 153, 163, 161), (174, 161, 163, 175), (175, 163, 153, 170), (162, 169, 164, 152), (160, 168, 169, 162), (158, 167, 168, 160), (156, 166, 167, 158), (154, 165, 166, 156), (152, 164, 165, 154), (169, 175, 170, 164), (168, 174, 175, 169), (167, 173, 174, 168), (166, 172, 173, 167), (165, 171, 172, 166), (164, 170, 171, 165), (155, 153, 159, 157), (158, 160, 162, 152), (152, 154, 156, 158), (184, 176, 177, 185), (193, 190, 179, 186), (186, 179, 178, 187), (184, 180, 197, 194), (190, 177, 176, 191), (187, 178, 198, 189), (182, 186, 187, 183), (192, 193, 186, 182), (180, 184, 185, 181), (191, 176, 195, 196), (176, 184, 194, 195), (183, 187, 189, 188), (178, 191, 196, 198), (181, 185, 193, 192), (197, 180, 181, 192, 182, 183, 188), (179, 190, 191, 178), (185, 177, 190, 193), (194, 197, 188, 189, 198, 196, 195), (208, 207, 202, 204), (206, 199, 202, 207), (199, 201, 204, 202), (209, 200, 203, 205), (200, 206, 207, 203), (205, 203, 207, 208), (209, 205, 208, 204, 201), (206, 200, 209, 201, 199), (219, 215, 213, 218), (217, 218, 213, 210), (210, 213, 215, 212), (220, 216, 214, 211), (211, 214, 218, 217), (216, 219, 218, 214), (220, 212, 215, 219, 216), (217, 210, 212, 220, 211), (229, 230, 222, 221), (238, 231, 224, 235), (231, 232, 223, 224), (229, 239, 242, 225), (235, 236, 221, 222), (232, 234, 243, 223), (227, 228, 232, 231), (237, 227, 231, 238), (225, 226, 230, 229), (236, 241, 240, 221), (221, 240, 239, 229), (228, 233, 234, 232), (223, 243, 241, 236), (226, 237, 238, 230), (242, 233, 228, 227, 237, 226, 225), (224, 223, 236, 235), (230, 238, 235, 222), (239, 240, 241, 243, 234, 233, 242), (262, 263, 247, 245), (263, 264, 249, 247), (264, 265, 251, 249), (265, 266, 253, 251), (251, 253, 255, 245), (266, 267, 255, 253), (267, 262, 245, 255), (254, 244, 256, 261), (252, 254, 261, 260), (250, 252, 260, 259), (248, 250, 259, 258), (246, 248, 258, 257), (244, 246, 257, 256), (261, 256, 262, 267), (260, 261, 267, 266), (259, 260, 266, 265), (258, 259, 265, 264), (257, 258, 264, 263), (256, 257, 263, 262), (247, 249, 251, 245), (250, 244, 254, 252), (244, 250, 248, 246), (286, 287, 271, 269), (287, 288, 273, 271), (288, 289, 275, 273), (289, 290, 277, 275), (301, 297, 296, 300), (290, 291, 279, 277), (291, 286, 269, 279), (278, 268, 280, 285), (276, 278, 285, 284), (274, 276, 284, 283), (272, 274, 283, 282), (270, 272, 282, 281), (268, 270, 281, 280), (285, 280, 286, 291), (284, 285, 291, 290), (283, 284, 290, 289), (282, 283, 289, 288), (281, 282, 288, 287), (280, 281, 287, 286), (299, 294, 293, 298), (274, 268, 278, 276), (268, 274, 272, 270), (298, 293, 292, 302), (303, 295, 294, 299), (302, 292, 297, 301), (300, 296, 295, 303), (277, 300, 303, 275), (269, 302, 301, 279), (275, 303, 299, 273), (271, 298, 302, 269), (273, 299, 298, 271), (279, 301, 300, 277), (293, 294, 295, 292), (295, 296, 297, 292), (317, 318, 309, 304), (316, 320, 313, 311), (318, 316, 311, 309), (319, 317, 304, 306), (320, 321, 315, 313), (321, 319, 306, 315), (314, 307, 319, 321), (312, 314, 321, 320), (307, 305, 317, 319), (308, 310, 316, 318), (310, 312, 320, 316), (305, 308, 318, 317), (308, 305, 307, 310), (307, 314, 312, 310), (311, 306, 304, 309), (311, 313, 315, 306), (335, 336, 327, 322), (334, 338, 331, 329), (336, 334, 329, 327), (337, 335, 322, 324), (338, 339, 333, 331), (339, 337, 324, 333), (332, 325, 337, 339), (330, 332, 339, 338), (325, 323, 335, 337), (326, 328, 334, 336), (328, 330, 338, 334), (323, 326, 336, 335), (326, 323, 325, 328), (325, 332, 330, 328), (329, 324, 322, 327), (329, 331, 333, 324), (347, 344, 341, 340), (344, 345, 343, 341), (345, 346, 342, 343), (346, 347, 340, 342), (343, 342, 340, 341), (346, 345, 344, 347), (354, 355, 348, 351), (353, 354, 351, 350), (352, 353, 350, 349), (355, 352, 349, 348), (351, 348, 349, 350), (355, 354, 353, 352), (357, 356, 358, 359), (358, 356, 360, 361), (359, 358, 361, 362), (357, 359, 362, 363), (356, 357, 363, 360), (361, 360, 363, 362), (365, 364, 366, 367), (364, 365, 369, 368), (365, 367, 370, 369), (367, 366, 371, 370), (366, 364, 368, 371), (368, 369, 370, 371), (372, 373, 375, 374), (376, 377, 375, 373), (79, 71, 374, 375), (73, 75, 376, 373), (75, 77, 377, 376), (71, 69, 372, 374)])
me_cylinder_009.polygons.foreach_set('material_index', [0, 0, 0, 0, 0, 0, 0, 0, 0, 0, 0, 0, 0, 0, 0, 0, 0, 0, 0, 0, 0, 0, 0, 0, 0, 0, 0, 0, 0, 0, 0, 0, 0, 0, 0, 0, 0, 0, 0, 0, 0, 0, 0, 0, 0, 0, 0, 0, 0, 0, 0, 0, 0, 0, 0, 0, 0, 0, 0, 1, 0, 0, 0, 0, 1, 0, 1, 1, 1, 1, 1, 1, 1, 1, 1, 1, 1, 1, 1, 1, 1, 1, 1, 1, 1, 1, 1, 1, 1, 1, 1, 1, 1, 1, 1, 1, 1, 1, 1, 1, 1, 1, 1, 1, 1, 1, 1, 1, 1, 1, 1, 1, 1, 1, 1, 1, 1, 1, 1, 1, 1, 1, 1, 1, 1, 1, 1, 1, 1, 1, 1, 1, 2, 2, 2, 2, 2, 2, 2, 2, 2, 2, 2, 2, 2, 2, 2, 2, 2, 2, 2, 2, 2, 2, 2, 2, 2, 2, 2, 2, 2, 2, 2, 2, 2, 2, 2, 2, 2, 2, 2, 2, 2, 2, 2, 2, 2, 2, 2, 2, 2, 2, 2, 2, 2, 2, 2, 2, 2, 2, 2, 2, 2, 2, 2, 2, 2, 2, 2, 2, 2, 2, 2, 2, 2, 2, 2, 2, 2, 2, 2, 2, 2, 2, 2, 2, 2, 2, 2, 2, 2, 2, 2, 2, 2, 2, 2, 2, 1, 1, 1, 1, 1, 1, 1, 1, 1, 1, 1, 1, 1, 1, 1, 1, 1, 1, 1, 1, 1, 1, 1, 1, 1, 1, 1, 1, 1, 1, 1, 1, 1, 1, 0, 0, 0, 0, 0, 0, 0, 0, 0, 0, 0, 0, 0, 0, 0, 0, 0, 0, 0, 0, 0, 0, 0, 0, 0, 0, 0, 0, 0, 0, 0, 0, 0, 0, 0, 0, 0, 0, 0, 0, 0, 0, 0, 0, 0, 0, 0, 0, 0, 0, 0, 0, 0, 0, 0, 0, 1, 1, 1, 1, 1, 1])
_ca = me_cylinder_009.color_attributes.new('Col', 'BYTE_COLOR', 'CORNER')
_ca.data.foreach_set('color', [1.0, 1.0, 1.0, 1.0, 1.0, 1.0, 1.0, 1.0, 1.0, 1.0, 1.0, 1.0, 1.0, 1.0, 1.0, 1.0, 1.0, 1.0, 1.0, 1.0, 1.0, 1.0, 1.0, 1.0, 1.0, 1.0, 1.0, 1.0, 1.0, 1.0, 1.0, 1.0, 1.0, 1.0, 1.0, 1.0, 1.0, 1.0, 1.0, 1.0, 1.0, 1.0, 1.0, 1.0, 1.0, 1.0, 1.0, 1.0, 1.0, 1.0, 1.0, 1.0, 1.0, 1.0, 1.0, 1.0, 1.0, 1.0, 1.0, 1.0, 1.0, 1.0, 1.0, 1.0, 1.0, 1.0, 1.0, 1.0, 1.0, 1.0, 1.0, 1.0, 1.0, 1.0, 1.0, 1.0, 1.0, 1.0, 1.0, 1.0, 1.0, 1.0, 1.0, 1.0, 1.0, 1.0, 1.0, 1.0, 1.0, 1.0, 1.0, 1.0, 1.0, 1.0, 1.0, 1.0, 1.0, 1.0, 1.0, 1.0, 1.0, 1.0, 1.0, 1.0, 1.0, 1.0, 1.0, 1.0, 1.0, 1.0, 1.0, 1.0, 1.0, 1.0, 1.0, 1.0, 1.0, 1.0, 1.0, 1.0, 1.0, 1.0, 1.0, 1.0, 1.0, 1.0, 1.0, 1.0, 1.0, 1.0, 1.0, 1.0, 1.0, 1.0, 1.0, 1.0, 1.0, 1.0, 1.0, 1.0, 1.0, 1.0, 1.0, 1.0, 1.0, 1.0, 1.0, 1.0, 1.0, 1.0, 1.0, 1.0, 1.0, 1.0, 1.0, 1.0, 1.0, 1.0, 1.0, 1.0, 1.0, 1.0, 1.0, 1.0, 1.0, 1.0, 1.0, 1.0, 1.0, 1.0, 1.0, 1.0, 1.0, 1.0, 1.0, 1.0, 1.0, 1.0, 1.0, 1.0, 1.0, 1.0, 1.0, 1.0, 1.0, 1.0, 1.0, 1.0, 1.0, 1.0, 1.0, 1.0, 1.0, 1.0, 1.0, 1.0, 1.0, 1.0, 1.0, 1.0, 1.0, 1.0, 1.0, 1.0, 1.0, 1.0, 1.0, 1.0, 1.0, 1.0, 1.0, 1.0, 1.0, 1.0, 1.0, 1.0, 1.0, 1.0, 1.0, 1.0, 1.0, 1.0, 1.0, 1.0, 1.0, 1.0, 1.0, 1.0, 1.0, 1.0, 1.0, 1.0, 1.0, 1.0, 1.0, 1.0, 1.0, 1.0, 1.0, 1.0, 1.0, 1.0, 1.0, 1.0, 1.0, 1.0, 1.0, 1.0, 1.0, 1.0, 1.0, 1.0, 1.0, 1.0, 1.0, 1.0, 1.0, 1.0, 1.0, 1.0, 1.0, 1.0, 1.0, 1.0, 1.0, 1.0, 1.0, 1.0, 1.0, 1.0, 1.0, 1.0, 1.0, 1.0, 1.0, 1.0, 1.0, 1.0, 1.0, 1.0, 1.0, 1.0, 1.0, 1.0, 1.0, 1.0, 1.0, 1.0, 1.0, 1.0, 1.0, 1.0, 1.0, 1.0, 1.0, 1.0, 1.0, 1.0, 1.0, 1.0, 1.0, 1.0, 1.0, 1.0, 1.0, 1.0, 1.0, 1.0, 1.0, 1.0, 1.0, 1.0, 1.0, 1.0, 1.0, 1.0, 1.0, 1.0, 1.0, 1.0, 1.0, 1.0, 1.0, 1.0, 1.0, 1.0, 1.0, 1.0, 1.0, 1.0, 1.0, 1.0, 1.0, 1.0, 1.0, 1.0, 1.0, 1.0, 1.0, 1.0, 1.0, 1.0, 1.0, 1.0, 1.0, 1.0, 1.0, 1.0, 1.0, 1.0, 1.0, 1.0, 1.0, 1.0, 1.0, 1.0, 1.0, 1.0, 1.0, 1.0, 1.0, 1.0, 1.0, 1.0, 1.0, 1.0, 1.0, 1.0, 1.0, 1.0, 1.0, 1.0, 1.0, 1.0, 1.0, 1.0, 1.0, 1.0, 1.0, 1.0, 1.0, 1.0, 1.0, 1.0, 1.0, 1.0, 1.0, 1.0, 1.0, 1.0, 1.0, 1.0, 1.0, 1.0, 1.0, 1.0, 1.0, 1.0, 1.0, 1.0, 1.0, 1.0, 1.0, 1.0, 1.0, 1.0, 1.0, 1.0, 1.0, 1.0, 1.0, 1.0, 1.0, 1.0, 1.0, 1.0, 1.0, 1.0, 1.0, 1.0, 1.0, 1.0, 1.0, 1.0, 1.0, 1.0, 1.0, 1.0, 1.0, 1.0, 1.0, 1.0, 1.0, 1.0, 1.0, 1.0, 1.0, 1.0, 1.0, 1.0, 1.0, 1.0, 1.0, 1.0, 1.0, 1.0, 1.0, 1.0, 1.0, 1.0, 1.0, 1.0, 1.0, 1.0, 1.0, 1.0, 1.0, 1.0, 1.0, 1.0, 1.0, 1.0, 1.0, 1.0, 1.0, 1.0, 1.0, 1.0, 1.0, 1.0, 1.0, 1.0, 1.0, 1.0, 1.0, 1.0, 1.0, 1.0, 1.0, 1.0, 1.0, 1.0, 1.0, 1.0, 1.0, 1.0, 1.0, 1.0, 1.0, 1.0, 1.0, 1.0, 1.0, 1.0, 1.0, 1.0, 1.0, 1.0, 1.0, 1.0, 1.0, 1.0, 1.0, 1.0, 1.0, 1.0, 1.0, 1.0, 1.0, 1.0, 1.0, 1.0, 1.0, 1.0, 1.0, 1.0, 1.0, 1.0, 1.0, 1.0, 1.0, 1.0, 1.0, 1.0, 1.0, 1.0, 1.0, 1.0, 1.0, 1.0, 1.0, 1.0, 1.0, 1.0, 1.0, 1.0, 1.0, 1.0, 1.0, 1.0, 1.0, 1.0, 1.0, 1.0, 1.0, 1.0, 1.0, 1.0, 1.0, 1.0, 1.0, 1.0, 1.0, 1.0, 1.0, 1.0, 1.0, 1.0, 1.0, 1.0, 1.0, 1.0, 1.0, 1.0, 1.0, 1.0, 1.0, 1.0, 1.0, 1.0, 1.0, 1.0, 1.0, 1.0, 1.0, 1.0, 1.0, 1.0, 1.0, 1.0, 1.0, 1.0, 1.0, 1.0, 1.0, 1.0, 1.0, 1.0, 1.0, 1.0, 1.0, 1.0, 1.0, 1.0, 1.0, 1.0, 1.0, 1.0, 1.0, 1.0, 1.0, 1.0, 1.0, 1.0, 1.0, 1.0, 1.0, 1.0, 1.0, 1.0, 1.0, 1.0, 1.0, 1.0, 1.0, 1.0, 1.0, 1.0, 1.0, 1.0, 1.0, 1.0, 1.0, 1.0, 1.0, 1.0, 1.0, 1.0, 1.0, 1.0, 1.0, 1.0, 1.0, 1.0, 1.0, 1.0, 1.0, 1.0, 1.0, 1.0, 1.0, 1.0, 1.0, 1.0, 1.0, 1.0, 1.0, 1.0, 1.0, 1.0, 1.0, 1.0, 1.0, 1.0, 1.0, 1.0, 1.0, 1.0, 1.0, 1.0, 1.0, 1.0, 1.0, 1.0, 1.0, 1.0, 1.0, 1.0, 1.0, 1.0, 1.0, 1.0, 1.0, 1.0, 1.0, 1.0, 1.0, 1.0, 1.0, 1.0, 1.0, 1.0, 1.0, 1.0, 1.0, 1.0, 1.0, 1.0, 1.0, 1.0, 1.0, 1.0, 1.0, 1.0, 1.0, 1.0, 1.0, 1.0, 1.0, 1.0, 1.0, 1.0, 1.0, 1.0, 1.0, 1.0, 1.0, 1.0, 1.0, 1.0, 1.0, 1.0, 1.0, 1.0, 1.0, 1.0, 1.0, 1.0, 1.0, 1.0, 1.0, 1.0, 1.0, 1.0, 1.0, 1.0, 1.0, 1.0, 1.0, 1.0, 1.0, 1.0, 1.0, 1.0, 1.0, 1.0, 1.0, 1.0, 1.0, 1.0, 1.0, 1.0, 1.0, 1.0, 1.0, 1.0, 1.0, 1.0, 1.0, 1.0, 1.0, 1.0, 1.0, 1.0, 1.0, 1.0, 1.0, 1.0, 1.0, 1.0, 1.0, 1.0, 1.0, 1.0, 1.0, 1.0, 1.0, 1.0, 1.0, 1.0, 1.0, 1.0, 1.0, 1.0, 1.0, 1.0, 1.0, 1.0, 1.0, 1.0, 1.0, 1.0, 1.0, 1.0, 1.0, 1.0, 1.0, 1.0, 1.0, 1.0, 1.0, 1.0, 1.0, 1.0, 1.0, 1.0, 1.0, 1.0, 1.0, 1.0, 1.0, 1.0, 1.0, 1.0, 1.0, 1.0, 1.0, 1.0, 1.0, 1.0, 1.0, 1.0, 1.0, 1.0, 1.0, 1.0, 1.0, 1.0, 1.0, 1.0, 1.0, 1.0, 1.0, 1.0, 1.0, 1.0, 1.0, 1.0, 1.0, 1.0, 1.0, 1.0, 1.0, 1.0, 1.0, 1.0, 1.0, 1.0, 1.0, 1.0, 1.0, 1.0, 1.0, 1.0, 1.0, 1.0, 1.0, 1.0, 1.0, 1.0, 1.0, 1.0, 1.0, 1.0, 1.0, 1.0, 1.0, 1.0, 1.0, 1.0, 1.0, 1.0, 1.0, 1.0, 1.0, 1.0, 1.0, 1.0, 1.0, 1.0, 1.0, 1.0, 1.0, 1.0, 1.0, 1.0, 1.0, 1.0, 1.0, 1.0, 1.0, 1.0, 1.0, 1.0, 1.0, 1.0, 1.0, 1.0, 1.0, 1.0, 1.0, 1.0, 1.0, 1.0, 1.0, 1.0, 1.0, 1.0, 1.0, 1.0, 1.0, 1.0, 1.0, 1.0, 1.0, 1.0, 1.0, 1.0, 1.0, 1.0, 1.0, 1.0, 1.0, 1.0, 1.0, 1.0, 1.0, 1.0, 1.0, 1.0, 1.0, 1.0, 1.0, 1.0, 1.0, 1.0, 1.0, 1.0, 1.0, 1.0, 1.0, 1.0, 1.0, 1.0, 1.0, 1.0, 1.0, 1.0, 1.0, 1.0, 1.0, 1.0, 1.0, 1.0, 1.0, 1.0, 1.0, 1.0, 1.0, 1.0, 1.0, 1.0, 1.0, 1.0, 1.0, 1.0, 1.0, 1.0, 1.0, 1.0, 1.0, 1.0, 1.0, 1.0, 1.0, 1.0, 1.0, 1.0, 1.0, 1.0, 1.0, 1.0, 1.0, 1.0, 1.0, 1.0, 1.0, 1.0, 1.0, 1.0, 1.0, 1.0, 1.0, 1.0, 1.0, 1.0, 1.0, 1.0, 1.0, 1.0, 1.0, 1.0, 1.0, 1.0, 1.0, 1.0, 1.0, 1.0, 1.0, 1.0, 1.0, 1.0, 1.0, 1.0, 1.0, 1.0, 1.0, 1.0, 1.0, 1.0, 1.0, 1.0, 1.0, 1.0, 1.0, 1.0, 1.0, 1.0, 1.0, 1.0, 1.0, 1.0, 1.0, 1.0, 1.0, 1.0, 1.0, 1.0, 1.0, 1.0, 1.0, 1.0, 1.0, 1.0, 1.0, 1.0, 1.0, 1.0, 1.0, 1.0, 1.0, 1.0, 1.0, 1.0, 1.0, 1.0, 1.0, 1.0, 1.0, 1.0, 1.0, 1.0, 1.0, 1.0, 1.0, 1.0, 1.0, 1.0, 1.0, 1.0, 1.0, 1.0, 1.0, 1.0, 1.0, 1.0, 1.0, 1.0, 1.0, 1.0, 1.0, 1.0, 1.0, 1.0, 1.0, 1.0, 1.0, 1.0, 1.0, 1.0, 1.0, 1.0, 1.0, 1.0, 1.0, 1.0, 1.0, 1.0, 1.0, 1.0, 1.0, 1.0, 1.0, 1.0, 1.0, 1.0, 1.0, 1.0, 1.0, 1.0, 1.0, 1.0, 1.0, 1.0, 1.0, 1.0, 1.0, 1.0, 1.0, 1.0, 1.0, 1.0, 1.0, 1.0, 1.0, 1.0, 1.0, 1.0, 1.0, 1.0, 1.0, 1.0, 1.0, 1.0, 1.0, 1.0, 1.0, 1.0, 1.0, 1.0, 1.0, 1.0, 1.0, 1.0, 1.0, 1.0, 1.0, 1.0, 1.0, 1.0, 1.0, 1.0, 1.0, 1.0, 1.0, 1.0, 1.0, 1.0, 1.0, 1.0, 1.0, 1.0, 1.0, 1.0, 1.0, 1.0, 1.0, 1.0, 1.0, 1.0, 1.0, 1.0, 1.0, 1.0, 1.0, 1.0, 1.0, 1.0, 1.0, 1.0, 1.0, 1.0, 1.0, 1.0, 1.0, 1.0, 1.0, 1.0, 1.0, 1.0, 1.0, 1.0, 1.0, 1.0, 1.0, 1.0, 1.0, 1.0, 1.0, 1.0, 1.0, 1.0, 1.0, 1.0, 1.0, 1.0, 1.0, 1.0, 1.0, 1.0, 1.0, 1.0, 1.0, 1.0, 1.0, 1.0, 1.0, 1.0, 1.0, 1.0, 1.0, 1.0, 1.0, 1.0, 1.0, 1.0, 1.0, 1.0, 1.0, 1.0, 1.0, 1.0, 1.0, 1.0, 1.0, 1.0, 1.0, 1.0, 1.0, 1.0, 1.0, 1.0, 1.0, 1.0, 1.0, 1.0, 1.0, 1.0, 1.0, 1.0, 1.0, 1.0, 1.0, 1.0, 1.0, 1.0, 1.0, 1.0, 1.0, 1.0, 1.0, 1.0, 1.0, 1.0, 1.0, 1.0, 1.0, 1.0, 1.0, 1.0, 1.0, 1.0, 1.0, 1.0, 1.0, 1.0, 1.0, 1.0, 1.0, 1.0, 1.0, 1.0, 1.0, 1.0, 1.0, 1.0, 1.0, 1.0, 1.0, 1.0, 1.0, 1.0, 1.0, 1.0, 1.0, 1.0, 1.0, 1.0, 1.0, 1.0, 1.0, 1.0, 1.0, 1.0, 1.0, 1.0, 1.0, 1.0, 1.0, 1.0, 1.0, 1.0, 1.0, 1.0, 1.0, 1.0, 1.0, 1.0, 1.0, 1.0, 1.0, 1.0, 1.0, 1.0, 1.0, 1.0, 1.0, 1.0, 1.0, 1.0, 1.0, 1.0, 1.0, 1.0, 1.0, 1.0, 1.0, 1.0, 1.0, 1.0, 1.0, 1.0, 1.0, 1.0, 1.0, 1.0, 1.0, 1.0, 1.0, 1.0, 1.0, 1.0, 1.0, 1.0, 1.0, 1.0, 1.0, 1.0, 1.0, 1.0, 1.0, 1.0, 1.0, 1.0, 1.0, 1.0, 1.0, 1.0, 1.0, 1.0, 1.0, 1.0, 1.0, 1.0, 1.0, 1.0, 1.0, 1.0, 1.0, 1.0, 1.0, 1.0, 1.0, 1.0, 1.0, 1.0, 1.0, 1.0, 1.0, 1.0, 1.0, 1.0, 1.0, 1.0, 1.0, 1.0, 1.0, 1.0, 1.0, 1.0, 1.0, 1.0, 1.0, 1.0, 1.0, 1.0, 1.0, 1.0, 1.0, 1.0, 1.0, 1.0, 1.0, 1.0, 1.0, 1.0, 1.0, 1.0, 1.0, 1.0, 1.0, 1.0, 1.0, 1.0, 1.0, 1.0, 1.0, 1.0, 1.0, 1.0, 1.0, 1.0, 1.0, 1.0, 1.0, 1.0, 1.0, 1.0, 1.0, 1.0, 1.0, 1.0, 1.0, 1.0, 1.0, 1.0, 1.0, 1.0, 1.0, 1.0, 1.0, 1.0, 1.0, 1.0, 1.0, 1.0, 1.0, 1.0, 1.0, 1.0, 1.0, 1.0, 1.0, 1.0, 1.0, 1.0, 1.0, 1.0, 1.0, 1.0, 1.0, 1.0, 1.0, 1.0, 1.0, 1.0, 1.0, 1.0, 1.0, 1.0, 1.0, 1.0, 1.0, 1.0, 1.0, 1.0, 1.0, 1.0, 1.0, 1.0, 1.0, 1.0, 1.0, 1.0, 1.0, 1.0, 1.0, 1.0, 1.0, 1.0, 1.0, 1.0, 1.0, 1.0, 1.0, 1.0, 1.0, 1.0, 1.0, 1.0, 1.0, 1.0, 1.0, 1.0, 1.0, 1.0, 1.0, 1.0, 1.0, 1.0, 1.0, 1.0, 1.0, 1.0, 1.0, 1.0, 1.0, 1.0, 1.0, 1.0, 1.0, 1.0, 1.0, 1.0, 1.0, 1.0, 1.0, 1.0, 1.0, 1.0, 1.0, 1.0, 1.0, 1.0, 1.0, 1.0, 1.0, 1.0, 1.0, 1.0, 1.0, 1.0, 1.0, 1.0, 1.0, 1.0, 1.0, 1.0, 1.0, 1.0, 1.0, 1.0, 1.0, 1.0, 1.0, 1.0, 1.0, 1.0, 1.0, 1.0, 1.0, 1.0, 1.0, 1.0, 1.0, 1.0, 1.0, 1.0, 1.0, 1.0, 1.0, 1.0, 1.0, 1.0, 1.0, 1.0, 1.0, 1.0, 1.0, 1.0, 1.0, 1.0, 1.0, 1.0, 1.0, 1.0, 1.0, 1.0, 1.0, 1.0, 1.0, 1.0, 1.0, 1.0, 1.0, 1.0, 1.0, 1.0, 1.0, 1.0, 1.0, 1.0, 1.0, 1.0, 1.0, 1.0, 1.0, 1.0, 1.0, 1.0, 1.0, 1.0, 1.0, 1.0, 1.0, 1.0, 1.0, 1.0, 1.0, 1.0, 1.0, 1.0, 1.0, 1.0, 1.0, 1.0, 1.0, 1.0, 1.0, 1.0, 1.0, 1.0, 1.0, 1.0, 1.0, 1.0, 1.0, 1.0, 1.0, 1.0, 1.0, 1.0, 1.0, 1.0, 1.0, 1.0, 1.0, 1.0, 1.0, 1.0, 1.0, 1.0, 1.0, 1.0, 1.0, 1.0, 1.0, 1.0, 1.0, 1.0, 1.0, 1.0, 1.0, 1.0, 1.0, 1.0, 1.0, 1.0, 1.0, 1.0, 1.0, 1.0, 1.0, 1.0, 1.0, 1.0, 1.0, 1.0, 1.0, 1.0, 1.0, 1.0, 1.0, 1.0, 1.0, 1.0, 1.0, 1.0, 1.0, 1.0, 1.0, 1.0, 1.0, 1.0, 1.0, 1.0, 1.0, 1.0, 1.0, 1.0, 1.0, 1.0, 1.0, 1.0, 1.0, 1.0, 1.0, 1.0, 1.0, 1.0, 1.0, 1.0, 1.0, 1.0, 1.0, 1.0, 1.0, 1.0, 1.0, 1.0, 1.0, 1.0, 1.0, 1.0, 1.0, 1.0, 1.0, 1.0, 1.0, 1.0, 1.0, 1.0, 1.0, 1.0, 1.0, 1.0, 1.0, 1.0, 1.0, 1.0, 1.0, 1.0, 1.0, 1.0, 1.0, 1.0, 1.0, 1.0, 1.0, 1.0, 1.0, 1.0, 1.0, 1.0, 1.0, 1.0, 1.0, 1.0, 1.0, 1.0, 1.0, 1.0, 1.0, 1.0, 1.0, 1.0, 1.0, 1.0, 1.0, 1.0, 1.0, 1.0, 1.0, 1.0, 1.0, 1.0, 1.0, 1.0, 1.0, 1.0, 1.0, 1.0, 1.0, 1.0, 1.0, 1.0, 1.0, 1.0, 1.0, 1.0, 1.0, 1.0, 1.0, 1.0, 1.0, 1.0, 1.0, 1.0, 1.0, 1.0, 1.0, 1.0, 1.0, 1.0, 1.0, 1.0, 1.0, 1.0, 1.0, 1.0, 1.0, 1.0, 1.0, 1.0, 1.0, 1.0, 1.0, 1.0, 1.0, 1.0, 1.0, 1.0, 1.0, 1.0, 1.0, 1.0, 1.0, 1.0, 1.0, 1.0, 1.0, 1.0, 1.0, 1.0, 1.0, 1.0, 1.0, 1.0, 1.0, 1.0, 1.0, 1.0, 1.0, 1.0, 1.0, 1.0, 1.0, 1.0, 1.0, 1.0, 1.0, 1.0, 1.0, 1.0, 1.0, 1.0, 1.0, 1.0, 1.0, 1.0, 1.0, 1.0, 1.0, 1.0, 1.0, 1.0, 1.0, 1.0, 1.0, 1.0, 1.0, 1.0, 1.0, 1.0, 1.0, 1.0, 1.0, 1.0, 1.0, 1.0, 1.0, 1.0, 1.0, 1.0, 1.0, 1.0, 1.0, 1.0, 1.0, 1.0, 1.0, 1.0, 1.0, 1.0, 1.0, 1.0, 1.0, 1.0, 1.0, 1.0, 1.0, 1.0, 1.0, 1.0, 1.0, 1.0, 1.0, 1.0, 1.0, 1.0, 1.0, 1.0, 1.0, 1.0, 1.0, 1.0, 1.0, 1.0, 1.0, 1.0, 1.0, 1.0, 1.0, 1.0, 1.0, 1.0, 1.0, 1.0, 1.0, 1.0, 1.0, 1.0, 1.0, 1.0, 1.0, 1.0, 1.0, 1.0, 1.0, 1.0, 1.0, 1.0, 1.0, 1.0, 1.0, 1.0, 1.0, 1.0, 1.0, 1.0, 1.0, 1.0, 1.0, 1.0, 1.0, 1.0, 1.0, 1.0, 1.0, 1.0, 1.0, 1.0, 1.0, 1.0, 1.0, 1.0, 1.0, 1.0, 1.0, 1.0, 1.0, 1.0, 1.0, 1.0, 1.0, 1.0, 1.0, 1.0, 1.0, 1.0, 1.0, 1.0, 1.0, 1.0, 1.0, 1.0, 1.0, 1.0, 1.0, 1.0, 1.0, 1.0, 1.0, 1.0, 1.0, 1.0, 1.0, 1.0, 1.0, 1.0, 1.0, 1.0, 1.0, 1.0, 1.0, 1.0, 1.0, 1.0, 1.0, 1.0, 1.0, 1.0, 1.0, 1.0, 1.0, 1.0, 1.0, 1.0, 1.0, 1.0, 1.0, 1.0, 1.0, 1.0, 1.0, 1.0, 1.0, 1.0, 1.0, 1.0, 1.0, 1.0, 1.0, 1.0, 1.0, 1.0, 1.0, 1.0, 1.0, 1.0, 1.0, 1.0, 1.0, 1.0, 1.0, 1.0, 1.0, 1.0, 1.0, 1.0, 1.0, 1.0, 1.0, 1.0, 1.0, 1.0, 1.0, 1.0, 1.0, 1.0, 1.0, 1.0, 1.0, 1.0, 1.0, 1.0, 1.0, 1.0, 1.0, 1.0, 1.0, 1.0, 1.0, 1.0, 1.0, 1.0, 1.0, 1.0, 1.0, 1.0, 1.0, 1.0, 1.0, 1.0, 1.0, 1.0, 1.0, 1.0, 1.0, 1.0, 1.0, 1.0, 1.0, 1.0, 1.0, 1.0, 1.0, 1.0, 1.0, 1.0, 1.0, 1.0, 1.0, 1.0, 1.0, 1.0, 1.0, 1.0, 1.0, 1.0, 1.0, 1.0, 1.0, 1.0, 1.0, 1.0, 1.0, 1.0, 1.0, 1.0, 1.0, 1.0, 1.0, 1.0, 1.0, 1.0, 1.0, 1.0, 1.0, 1.0, 1.0, 1.0, 1.0, 1.0, 1.0, 1.0, 1.0, 1.0, 1.0, 1.0, 1.0, 1.0, 1.0, 1.0, 1.0, 1.0, 1.0, 1.0, 1.0, 1.0, 1.0, 1.0, 1.0, 1.0, 1.0, 1.0, 1.0, 1.0, 1.0, 1.0, 1.0, 1.0, 1.0, 1.0, 1.0, 1.0, 1.0, 1.0, 1.0, 1.0, 1.0, 1.0, 1.0, 1.0, 1.0, 1.0, 1.0, 1.0, 1.0, 1.0, 1.0, 1.0, 1.0, 1.0, 1.0, 1.0, 1.0, 1.0, 1.0, 1.0, 1.0, 1.0, 1.0, 1.0, 1.0, 1.0, 1.0, 1.0, 1.0, 1.0, 1.0, 1.0, 1.0, 1.0, 1.0, 1.0, 1.0, 1.0, 1.0, 1.0, 1.0, 1.0, 1.0, 1.0, 1.0, 1.0, 1.0, 1.0, 1.0, 1.0, 1.0, 1.0, 1.0, 1.0, 1.0, 1.0, 1.0, 1.0, 1.0, 1.0, 1.0, 1.0, 1.0, 1.0, 1.0, 1.0, 1.0, 1.0, 1.0, 1.0, 1.0, 1.0, 1.0, 1.0, 1.0, 1.0, 1.0, 1.0, 1.0, 1.0, 1.0, 1.0, 1.0, 1.0, 1.0, 1.0, 1.0, 1.0, 1.0, 1.0, 1.0, 1.0, 1.0, 1.0, 1.0, 1.0, 1.0, 1.0, 1.0, 1.0, 1.0, 1.0, 1.0, 1.0, 1.0, 1.0, 1.0, 1.0, 1.0, 1.0, 1.0, 1.0, 1.0, 1.0, 1.0, 1.0, 1.0, 1.0, 1.0, 1.0, 1.0, 1.0, 1.0, 1.0, 1.0, 1.0, 1.0, 1.0, 1.0, 1.0, 1.0, 1.0, 1.0, 1.0, 1.0, 1.0, 1.0, 1.0, 1.0, 1.0, 1.0, 1.0, 1.0, 1.0, 1.0, 1.0, 1.0, 1.0, 1.0, 1.0, 1.0, 1.0, 1.0, 1.0, 1.0, 1.0, 1.0, 1.0, 1.0, 1.0, 1.0, 1.0, 1.0, 1.0, 1.0, 1.0, 1.0, 1.0, 1.0, 1.0, 1.0, 1.0, 1.0, 1.0, 1.0, 1.0, 1.0, 1.0, 1.0, 1.0, 1.0, 1.0, 1.0, 1.0, 1.0, 1.0, 1.0, 1.0, 1.0, 1.0, 1.0, 1.0, 1.0, 1.0, 1.0, 1.0, 1.0, 1.0, 1.0, 1.0, 1.0, 1.0, 1.0, 1.0, 1.0, 1.0, 1.0, 1.0, 1.0, 1.0, 1.0, 1.0, 1.0, 1.0, 1.0, 1.0, 1.0, 1.0, 1.0, 1.0, 1.0, 1.0, 1.0, 1.0, 1.0, 1.0, 1.0, 1.0, 1.0, 1.0, 1.0, 1.0, 1.0, 1.0, 1.0, 1.0, 1.0, 1.0, 1.0, 1.0, 1.0, 1.0, 1.0, 1.0, 1.0, 1.0, 1.0, 1.0, 1.0, 1.0, 1.0, 1.0, 1.0, 1.0, 1.0, 1.0, 1.0, 1.0, 1.0, 1.0, 1.0, 1.0, 1.0, 1.0, 1.0, 1.0, 1.0, 1.0, 1.0, 1.0, 1.0, 1.0, 1.0, 1.0, 1.0, 1.0, 1.0, 1.0, 1.0, 1.0, 1.0, 1.0, 1.0, 1.0, 1.0, 1.0, 1.0, 1.0, 1.0, 1.0, 1.0, 1.0, 1.0, 1.0, 1.0, 1.0, 1.0, 1.0, 1.0, 1.0, 1.0, 1.0, 1.0, 1.0, 1.0, 1.0, 1.0, 1.0, 1.0, 1.0, 1.0, 1.0, 1.0, 1.0, 1.0, 1.0, 1.0, 1.0, 1.0, 1.0, 1.0, 1.0, 1.0, 1.0, 1.0, 1.0, 1.0, 1.0, 1.0, 1.0, 1.0, 1.0, 1.0, 1.0, 1.0, 1.0, 1.0, 1.0, 1.0, 1.0, 1.0, 1.0, 1.0, 1.0, 1.0, 1.0, 1.0, 1.0, 1.0, 1.0, 1.0, 1.0, 1.0, 1.0, 1.0, 1.0, 1.0, 1.0, 1.0, 1.0, 1.0, 1.0, 1.0, 1.0, 1.0, 1.0, 1.0, 1.0, 1.0, 1.0, 1.0, 1.0, 1.0, 1.0, 1.0, 1.0, 1.0, 1.0, 1.0, 1.0, 1.0, 1.0, 1.0, 1.0, 1.0, 1.0, 1.0, 1.0, 1.0, 1.0, 1.0, 1.0, 1.0, 1.0, 1.0, 1.0, 1.0, 1.0, 1.0, 1.0, 1.0, 1.0, 1.0, 1.0, 1.0, 1.0, 1.0, 1.0, 1.0, 1.0, 1.0, 1.0, 1.0, 1.0, 1.0, 1.0, 1.0, 1.0, 1.0, 1.0, 1.0, 1.0, 1.0, 1.0, 1.0, 1.0, 1.0, 1.0, 1.0, 1.0, 1.0, 1.0, 1.0, 1.0, 1.0, 1.0, 1.0, 1.0, 1.0, 1.0, 1.0, 1.0, 1.0, 1.0, 1.0, 1.0, 1.0, 1.0, 1.0, 1.0, 1.0, 1.0, 1.0, 1.0, 1.0, 1.0, 1.0, 1.0, 1.0, 1.0, 1.0, 1.0, 1.0, 1.0, 1.0, 1.0, 1.0, 1.0, 1.0, 1.0, 1.0, 1.0, 1.0, 1.0, 1.0, 1.0, 1.0, 1.0, 1.0, 1.0, 1.0, 1.0, 1.0, 1.0, 1.0, 1.0, 1.0, 1.0, 1.0, 1.0, 1.0, 1.0, 1.0, 1.0, 1.0, 1.0, 1.0, 1.0, 1.0, 1.0, 1.0, 1.0, 1.0, 1.0, 1.0, 1.0, 1.0, 1.0, 1.0, 1.0, 1.0, 1.0, 1.0, 1.0, 1.0, 1.0, 1.0, 1.0, 1.0, 1.0, 1.0, 1.0, 1.0, 1.0, 1.0, 1.0, 1.0, 1.0, 1.0, 1.0, 1.0, 1.0, 1.0, 1.0, 1.0, 1.0, 1.0, 1.0, 1.0, 1.0, 1.0, 1.0, 1.0, 1.0, 1.0, 1.0, 1.0, 1.0, 1.0, 1.0, 1.0, 1.0, 1.0, 1.0, 1.0, 1.0, 1.0, 1.0, 1.0, 1.0, 1.0, 1.0, 1.0, 1.0, 1.0, 1.0, 1.0, 1.0, 1.0, 1.0, 1.0, 1.0, 1.0, 1.0, 1.0, 1.0, 1.0, 1.0, 1.0, 1.0, 1.0, 1.0, 1.0, 1.0, 1.0, 1.0, 1.0, 1.0, 1.0, 1.0, 1.0, 1.0, 1.0, 1.0, 1.0, 1.0, 1.0, 1.0, 1.0, 1.0, 1.0, 1.0, 1.0, 1.0, 1.0, 1.0, 1.0, 1.0, 1.0, 1.0, 1.0, 1.0, 1.0, 1.0, 1.0, 1.0, 1.0, 1.0, 1.0, 1.0, 1.0, 1.0, 1.0, 1.0, 1.0, 1.0, 1.0, 1.0, 1.0, 1.0, 1.0, 1.0, 1.0, 1.0, 1.0, 1.0, 1.0, 1.0, 1.0, 1.0, 1.0, 1.0, 1.0, 1.0, 1.0, 1.0, 1.0, 1.0, 1.0, 1.0, 1.0, 1.0, 1.0, 1.0, 1.0, 1.0, 1.0, 1.0, 1.0, 1.0, 1.0, 1.0, 1.0, 1.0, 1.0, 1.0, 1.0, 1.0, 1.0, 1.0, 1.0, 1.0, 1.0, 1.0, 1.0, 1.0, 1.0, 1.0, 1.0, 1.0, 1.0, 1.0, 1.0, 1.0, 1.0, 1.0, 1.0, 1.0, 1.0, 1.0, 1.0, 1.0, 1.0, 1.0, 1.0, 1.0, 1.0, 1.0, 1.0, 1.0, 1.0, 1.0, 1.0, 1.0, 1.0, 1.0, 1.0, 1.0, 1.0, 1.0, 1.0, 1.0, 1.0, 1.0, 1.0, 1.0, 1.0, 1.0, 1.0, 1.0, 1.0, 1.0, 1.0, 1.0, 1.0, 1.0, 1.0, 1.0, 1.0, 1.0, 1.0, 1.0, 1.0, 1.0, 1.0, 1.0, 1.0, 1.0, 1.0, 1.0, 1.0, 1.0, 1.0, 1.0, 1.0, 1.0, 1.0, 1.0, 1.0, 1.0, 1.0, 1.0, 1.0, 1.0, 1.0, 1.0, 1.0, 1.0, 1.0, 1.0, 1.0, 1.0, 1.0, 1.0, 1.0, 1.0, 1.0, 1.0, 1.0, 1.0, 1.0, 1.0, 1.0, 1.0, 1.0, 1.0, 1.0, 1.0, 1.0, 1.0, 1.0, 1.0, 1.0, 1.0, 1.0, 1.0, 1.0, 1.0, 1.0, 1.0, 1.0, 1.0, 1.0, 1.0, 1.0, 1.0, 1.0, 1.0, 1.0, 1.0, 1.0, 1.0, 1.0, 1.0, 1.0, 1.0, 1.0, 1.0, 1.0, 1.0, 1.0, 1.0, 1.0, 1.0, 1.0, 1.0, 1.0, 1.0, 1.0, 1.0, 1.0, 1.0, 1.0, 1.0, 1.0, 1.0, 1.0, 1.0, 1.0, 1.0, 1.0, 1.0, 1.0, 1.0, 1.0, 1.0, 1.0, 1.0, 1.0, 1.0, 1.0, 1.0, 1.0, 1.0, 1.0, 1.0, 1.0, 1.0, 1.0, 1.0, 1.0, 1.0, 1.0, 1.0, 1.0, 1.0, 1.0, 1.0, 1.0, 1.0, 1.0, 1.0, 1.0, 1.0, 1.0, 1.0, 1.0, 1.0, 1.0, 1.0, 1.0, 1.0, 1.0, 1.0, 1.0, 1.0, 1.0, 1.0, 1.0, 1.0, 1.0, 1.0, 1.0, 1.0, 1.0, 1.0, 1.0, 1.0, 1.0, 1.0, 1.0, 1.0, 1.0, 1.0, 1.0, 1.0, 1.0, 1.0, 1.0, 1.0, 1.0, 1.0, 1.0, 1.0, 1.0, 1.0, 1.0, 1.0, 1.0, 1.0, 1.0, 1.0, 1.0, 1.0, 1.0, 1.0, 1.0, 1.0, 1.0, 1.0, 1.0, 1.0, 1.0, 1.0, 1.0, 1.0, 1.0, 1.0, 1.0, 1.0, 1.0, 1.0, 1.0, 1.0, 1.0, 1.0, 1.0, 1.0, 1.0, 1.0, 1.0, 1.0, 1.0, 1.0, 1.0, 1.0, 1.0, 1.0, 1.0, 1.0, 1.0, 1.0, 1.0, 1.0, 1.0, 1.0, 1.0, 1.0, 1.0, 1.0, 1.0, 1.0, 1.0, 1.0, 1.0, 1.0, 1.0, 1.0, 1.0, 1.0, 1.0, 1.0, 1.0, 1.0, 1.0, 1.0, 1.0, 1.0, 1.0, 1.0, 1.0, 1.0, 1.0, 1.0, 1.0, 1.0, 1.0, 1.0, 1.0, 1.0, 1.0, 1.0, 1.0, 1.0, 1.0, 1.0, 1.0, 1.0, 1.0, 1.0, 1.0, 1.0, 1.0, 1.0, 1.0, 1.0, 1.0, 1.0, 1.0, 1.0, 1.0, 1.0, 1.0, 1.0, 1.0, 1.0, 1.0, 1.0, 1.0, 1.0, 1.0, 1.0, 1.0, 1.0, 1.0, 1.0, 1.0, 1.0, 1.0, 1.0, 1.0, 1.0, 1.0, 1.0, 1.0, 1.0, 1.0, 1.0, 1.0, 1.0, 1.0, 1.0, 1.0, 1.0, 1.0, 1.0, 1.0, 1.0, 1.0, 1.0, 1.0, 1.0, 1.0, 1.0, 1.0, 1.0, 1.0, 1.0, 1.0, 1.0, 1.0, 1.0, 1.0, 1.0, 1.0, 1.0, 1.0, 1.0, 1.0, 1.0, 1.0, 1.0, 1.0, 1.0, 1.0, 1.0, 1.0, 1.0, 1.0, 1.0, 1.0, 1.0, 1.0, 1.0, 1.0, 1.0, 1.0, 1.0, 1.0, 1.0, 1.0, 1.0, 1.0, 1.0, 1.0, 1.0, 1.0, 1.0, 1.0, 1.0, 1.0, 1.0, 1.0, 1.0, 1.0, 1.0, 1.0, 1.0, 1.0, 1.0, 1.0, 1.0, 1.0, 1.0, 1.0, 1.0, 1.0, 1.0, 1.0, 1.0, 1.0, 1.0, 1.0, 1.0, 1.0, 1.0, 1.0, 1.0, 1.0, 1.0, 1.0, 1.0, 1.0, 1.0, 1.0, 1.0, 1.0, 1.0, 1.0, 1.0, 1.0, 1.0, 1.0, 1.0, 1.0, 1.0, 1.0, 1.0, 1.0, 1.0, 1.0, 1.0, 1.0, 1.0, 1.0, 1.0, 1.0, 1.0, 1.0, 1.0, 1.0, 1.0, 1.0, 1.0, 1.0, 1.0, 1.0, 1.0, 1.0, 1.0, 1.0, 1.0, 1.0, 1.0, 1.0, 1.0, 1.0, 1.0, 1.0, 1.0, 1.0, 1.0, 1.0, 1.0, 1.0, 1.0, 1.0, 1.0, 1.0, 1.0, 1.0, 1.0, 1.0, 1.0, 1.0, 1.0, 1.0, 1.0, 1.0, 1.0, 1.0, 1.0, 1.0, 1.0, 1.0, 1.0, 1.0, 1.0, 1.0, 1.0, 1.0, 1.0, 1.0, 1.0, 1.0, 1.0, 1.0, 1.0, 1.0, 1.0, 1.0, 1.0, 1.0, 1.0, 1.0, 1.0, 1.0, 1.0, 1.0, 1.0, 1.0, 1.0, 1.0, 1.0, 1.0, 1.0, 1.0, 1.0, 1.0, 1.0, 1.0, 1.0, 1.0, 1.0, 1.0, 1.0, 1.0, 1.0, 1.0, 1.0, 1.0, 1.0, 1.0, 1.0, 1.0, 1.0, 1.0, 1.0, 1.0, 1.0, 1.0, 1.0, 1.0, 1.0, 1.0, 1.0, 1.0, 1.0, 1.0, 1.0, 1.0, 1.0, 1.0, 1.0, 1.0, 1.0, 1.0, 1.0, 1.0, 1.0, 1.0, 1.0, 1.0, 1.0, 1.0, 1.0, 1.0, 1.0, 1.0, 1.0, 1.0, 1.0, 1.0, 1.0, 1.0, 1.0, 1.0, 1.0, 1.0, 1.0, 1.0, 1.0, 1.0, 1.0, 1.0, 1.0, 1.0, 1.0, 1.0, 1.0, 1.0, 1.0, 1.0, 1.0, 1.0, 1.0, 1.0, 1.0, 1.0, 1.0, 1.0, 1.0, 1.0, 1.0, 1.0, 1.0, 1.0, 1.0, 1.0, 1.0, 1.0, 1.0, 1.0, 1.0, 1.0, 1.0, 1.0, 1.0, 1.0, 1.0, 1.0, 1.0, 1.0, 1.0, 1.0, 1.0, 1.0, 1.0, 1.0, 1.0, 1.0, 1.0, 1.0, 1.0, 1.0, 1.0, 1.0, 1.0, 1.0, 1.0, 1.0, 1.0, 1.0, 1.0, 1.0, 1.0, 1.0, 1.0, 1.0, 1.0, 1.0, 1.0, 1.0, 1.0, 1.0, 1.0, 1.0, 1.0, 1.0, 1.0, 1.0, 1.0, 1.0, 1.0, 1.0, 1.0, 1.0, 1.0, 1.0, 1.0, 1.0, 1.0, 1.0, 1.0, 1.0, 1.0, 1.0, 1.0, 1.0, 1.0, 1.0, 1.0, 1.0, 1.0, 1.0, 1.0, 1.0, 1.0, 1.0, 1.0, 1.0, 1.0, 1.0, 1.0, 1.0, 1.0, 1.0, 1.0, 1.0, 1.0, 1.0, 1.0, 1.0, 1.0, 1.0, 1.0, 1.0, 1.0, 1.0, 1.0, 1.0, 1.0, 1.0, 1.0, 1.0, 1.0, 1.0, 1.0, 1.0, 1.0, 1.0, 1.0, 1.0, 1.0, 1.0, 1.0, 1.0, 1.0, 1.0, 1.0, 1.0, 1.0, 1.0, 1.0, 1.0, 1.0, 1.0, 1.0, 1.0, 1.0, 1.0, 1.0, 1.0, 1.0, 1.0, 1.0, 1.0, 1.0, 1.0, 1.0, 1.0, 1.0, 1.0, 1.0, 1.0, 1.0, 1.0, 1.0, 1.0, 1.0, 1.0, 1.0, 1.0, 1.0, 1.0, 1.0, 1.0, 1.0, 1.0, 1.0, 1.0, 1.0, 1.0, 1.0, 1.0, 1.0, 1.0, 1.0, 1.0, 1.0, 1.0, 1.0, 1.0, 1.0, 1.0, 1.0, 1.0, 1.0, 1.0, 1.0, 1.0, 1.0, 1.0, 1.0, 1.0, 1.0, 1.0, 1.0, 1.0, 1.0, 1.0, 1.0, 1.0, 1.0, 1.0, 1.0, 1.0, 1.0, 1.0, 1.0, 1.0, 1.0, 1.0, 1.0, 1.0, 1.0, 1.0, 1.0, 1.0, 1.0, 1.0, 1.0, 1.0, 1.0, 1.0, 1.0, 1.0, 1.0, 1.0, 1.0, 1.0, 1.0, 1.0, 1.0, 1.0, 1.0, 1.0, 1.0, 1.0, 1.0, 1.0, 1.0, 1.0, 1.0, 1.0, 1.0, 1.0, 1.0, 1.0, 1.0, 1.0, 1.0, 1.0, 1.0, 1.0, 1.0, 1.0, 1.0, 1.0, 1.0, 1.0, 1.0, 1.0, 1.0, 1.0, 1.0, 1.0, 1.0, 1.0, 1.0, 1.0, 1.0, 1.0, 1.0, 1.0, 1.0, 1.0, 1.0, 1.0, 1.0, 1.0, 1.0, 1.0, 1.0, 1.0, 1.0, 1.0, 1.0, 1.0, 1.0, 1.0, 1.0, 1.0, 1.0, 1.0, 1.0, 1.0, 1.0, 1.0, 1.0, 1.0, 1.0, 1.0, 1.0, 1.0, 1.0, 1.0, 1.0, 1.0, 1.0, 1.0, 1.0, 1.0, 1.0, 1.0, 1.0, 1.0, 1.0, 1.0, 1.0, 1.0, 1.0, 1.0, 1.0, 1.0, 1.0, 1.0, 1.0, 1.0, 1.0, 1.0, 1.0, 1.0, 1.0, 1.0, 1.0, 1.0, 1.0, 1.0, 1.0, 1.0, 1.0, 1.0, 1.0, 1.0, 1.0, 1.0, 1.0, 1.0, 1.0, 1.0, 1.0, 1.0, 1.0, 1.0, 1.0, 1.0, 1.0, 1.0, 1.0, 1.0, 1.0, 1.0, 1.0, 1.0, 1.0, 1.0, 1.0, 1.0, 1.0, 1.0, 1.0, 1.0, 1.0, 1.0, 1.0, 1.0, 1.0, 1.0, 1.0, 1.0, 1.0, 1.0, 1.0, 1.0, 1.0, 1.0, 1.0, 1.0, 1.0, 1.0, 1.0, 1.0, 1.0, 1.0, 1.0, 1.0, 1.0, 1.0, 1.0, 1.0, 1.0, 1.0, 1.0, 1.0, 1.0, 1.0, 1.0, 1.0, 1.0, 1.0, 1.0, 1.0, 1.0, 1.0, 1.0, 1.0, 1.0, 1.0, 1.0, 1.0, 1.0, 1.0, 1.0, 1.0, 1.0, 1.0, 1.0, 1.0, 1.0, 1.0, 1.0, 1.0, 1.0, 1.0, 1.0, 1.0, 1.0, 1.0, 1.0, 1.0, 1.0, 1.0, 1.0, 1.0, 1.0, 1.0, 1.0, 1.0, 1.0, 1.0, 1.0, 1.0, 1.0, 1.0, 1.0, 1.0, 1.0, 1.0, 1.0, 1.0, 1.0, 1.0, 1.0, 1.0, 1.0, 1.0, 1.0, 1.0, 1.0, 1.0, 1.0, 1.0, 1.0, 1.0, 1.0, 1.0, 1.0, 1.0, 1.0, 1.0, 1.0, 1.0, 1.0, 1.0, 1.0, 1.0, 1.0, 1.0, 1.0, 1.0, 1.0, 1.0, 1.0, 1.0, 1.0, 1.0, 1.0, 1.0, 1.0, 1.0, 1.0, 1.0, 1.0, 1.0, 1.0, 1.0, 1.0, 1.0, 1.0, 1.0, 1.0, 1.0, 1.0, 1.0, 1.0, 1.0, 1.0, 1.0, 1.0, 1.0, 1.0, 1.0, 1.0, 1.0, 1.0, 1.0, 1.0, 1.0, 1.0, 1.0, 1.0, 1.0, 1.0, 1.0, 1.0, 1.0, 1.0, 1.0, 1.0, 1.0, 1.0, 1.0, 1.0, 1.0, 1.0, 1.0, 1.0, 1.0, 1.0, 1.0, 1.0, 1.0, 1.0, 1.0, 1.0, 1.0, 1.0, 1.0, 1.0, 1.0, 1.0, 1.0, 1.0, 1.0, 1.0, 1.0, 1.0, 1.0, 1.0, 1.0, 1.0, 1.0, 1.0, 1.0, 1.0, 1.0, 1.0, 1.0, 1.0, 1.0, 1.0, 1.0, 1.0, 1.0, 1.0, 1.0, 1.0, 1.0, 1.0, 1.0, 1.0, 1.0, 1.0, 1.0, 1.0, 1.0, 1.0, 1.0, 1.0, 1.0, 1.0, 1.0, 1.0, 1.0, 1.0, 1.0, 1.0, 1.0, 1.0, 1.0, 1.0, 1.0, 1.0, 1.0, 1.0, 1.0, 1.0, 1.0, 1.0, 1.0, 1.0, 1.0, 1.0, 1.0, 1.0, 1.0, 1.0, 1.0, 1.0, 1.0, 1.0, 1.0, 1.0, 1.0, 1.0, 1.0, 1.0, 1.0, 1.0, 1.0, 1.0, 1.0, 1.0, 1.0, 1.0, 1.0, 1.0, 1.0, 1.0, 1.0, 1.0, 1.0, 1.0, 1.0, 1.0, 1.0, 1.0, 1.0, 1.0, 1.0, 1.0, 1.0, 1.0, 1.0, 1.0, 1.0, 1.0, 1.0, 1.0, 1.0, 1.0, 1.0, 1.0, 1.0, 1.0, 1.0, 1.0, 1.0, 1.0, 1.0, 1.0, 1.0, 1.0, 1.0, 1.0, 1.0, 1.0, 1.0, 1.0, 1.0, 1.0, 1.0, 1.0, 1.0, 1.0, 1.0, 1.0, 1.0, 1.0, 1.0, 1.0, 1.0, 1.0, 1.0, 1.0, 1.0, 1.0, 1.0, 1.0, 1.0, 1.0, 1.0, 1.0, 1.0, 1.0, 1.0, 1.0, 1.0, 1.0, 1.0, 1.0, 1.0, 1.0, 1.0, 1.0, 1.0, 1.0, 1.0, 1.0, 1.0, 1.0, 1.0, 1.0, 1.0, 1.0, 1.0, 1.0, 1.0, 1.0, 1.0, 1.0, 1.0, 1.0, 1.0, 1.0, 1.0, 1.0, 1.0, 1.0, 1.0, 1.0, 1.0, 1.0, 1.0, 1.0, 1.0, 1.0, 1.0, 1.0, 1.0, 1.0, 1.0, 1.0, 1.0, 1.0, 1.0, 1.0, 1.0, 1.0, 1.0, 1.0, 1.0, 1.0, 1.0, 1.0, 1.0, 1.0, 1.0, 1.0, 1.0, 1.0, 1.0, 1.0, 1.0, 1.0, 1.0, 1.0, 1.0, 1.0, 1.0, 1.0, 1.0, 1.0, 1.0, 1.0, 1.0, 1.0, 1.0, 1.0, 1.0, 1.0, 1.0, 1.0, 1.0, 1.0, 1.0, 1.0, 1.0, 1.0, 1.0, 1.0, 1.0, 1.0, 1.0, 1.0, 1.0, 1.0, 1.0, 1.0, 1.0, 1.0, 1.0, 1.0, 1.0, 1.0, 1.0, 1.0, 1.0, 1.0, 1.0, 1.0, 1.0, 1.0, 1.0, 1.0, 1.0, 1.0, 1.0, 1.0, 1.0, 1.0, 1.0, 1.0, 1.0, 1.0, 1.0, 1.0, 1.0, 1.0, 1.0, 1.0, 1.0, 1.0, 1.0, 1.0, 1.0, 1.0, 1.0, 1.0, 1.0, 1.0, 1.0, 1.0, 1.0, 1.0, 1.0, 1.0, 1.0, 1.0, 1.0, 1.0, 1.0, 1.0, 1.0, 1.0, 1.0, 1.0, 1.0, 1.0, 1.0, 1.0, 1.0, 1.0, 1.0, 1.0, 1.0, 1.0, 1.0, 1.0, 1.0, 1.0, 1.0, 1.0, 1.0, 1.0, 1.0, 1.0, 1.0, 1.0, 1.0, 1.0, 1.0, 1.0, 1.0, 1.0, 1.0, 1.0, 1.0, 1.0, 1.0, 1.0, 1.0, 1.0, 1.0, 1.0, 1.0, 1.0, 1.0, 1.0, 1.0, 1.0, 1.0, 1.0, 1.0, 1.0, 1.0, 1.0, 1.0, 1.0, 1.0, 1.0, 1.0, 1.0, 1.0, 1.0, 1.0, 1.0, 1.0, 1.0, 1.0, 1.0, 1.0, 1.0, 1.0, 1.0, 1.0, 1.0, 1.0, 1.0, 1.0, 1.0, 1.0, 1.0, 1.0, 1.0, 1.0, 1.0, 1.0, 1.0, 1.0, 1.0, 1.0, 1.0, 1.0, 1.0, 1.0, 1.0, 1.0, 1.0, 1.0, 1.0, 1.0, 1.0, 1.0, 1.0, 1.0, 1.0, 1.0, 1.0, 1.0, 1.0, 1.0, 1.0, 1.0, 1.0, 1.0, 1.0, 1.0, 1.0, 1.0, 1.0, 1.0, 1.0, 1.0, 1.0, 1.0, 1.0, 1.0, 1.0, 1.0, 1.0, 1.0, 1.0, 1.0, 1.0, 1.0, 1.0, 1.0, 1.0, 1.0, 1.0, 1.0, 1.0, 1.0, 1.0, 1.0, 1.0, 1.0, 1.0, 1.0, 1.0, 1.0, 1.0, 1.0, 1.0, 1.0, 1.0, 1.0, 1.0, 1.0, 1.0, 1.0, 1.0, 1.0, 1.0, 1.0, 1.0, 1.0, 1.0, 1.0, 1.0, 1.0, 1.0, 1.0, 1.0, 1.0, 1.0, 1.0, 1.0, 1.0, 1.0, 1.0, 1.0, 1.0, 1.0, 1.0, 1.0, 1.0, 1.0, 1.0, 1.0, 1.0, 1.0, 1.0, 1.0, 1.0, 1.0, 1.0, 1.0, 1.0, 1.0, 1.0, 1.0, 1.0, 1.0, 1.0, 1.0, 1.0, 1.0, 1.0, 1.0, 1.0, 1.0, 1.0, 1.0, 1.0, 1.0, 1.0, 1.0, 1.0, 1.0, 1.0, 1.0, 1.0, 1.0, 1.0, 1.0, 1.0, 1.0, 1.0, 1.0, 1.0, 1.0, 1.0, 1.0, 1.0, 1.0, 1.0, 1.0, 1.0, 1.0, 1.0, 1.0, 1.0, 1.0, 1.0, 1.0, 1.0, 1.0, 1.0, 1.0, 1.0, 1.0, 1.0, 1.0, 1.0, 1.0, 1.0, 1.0, 1.0, 1.0, 1.0, 1.0, 1.0, 1.0, 1.0, 1.0, 1.0, 1.0, 1.0, 1.0, 1.0, 1.0, 1.0, 1.0, 1.0, 1.0, 1.0, 1.0, 1.0, 1.0, 1.0, 1.0, 1.0, 1.0, 1.0, 1.0, 1.0, 1.0, 1.0, 1.0, 1.0, 1.0, 1.0, 1.0, 1.0, 1.0, 1.0, 1.0, 1.0, 1.0, 1.0, 1.0, 1.0, 1.0, 1.0, 1.0, 1.0, 1.0, 1.0, 1.0, 1.0, 1.0, 1.0, 1.0, 1.0, 1.0, 1.0, 1.0, 1.0, 1.0, 1.0, 1.0, 1.0, 1.0, 1.0, 1.0, 1.0, 1.0, 1.0, 1.0, 1.0, 1.0, 1.0, 1.0, 1.0, 1.0, 1.0, 1.0, 1.0, 1.0, 1.0, 1.0, 1.0, 1.0, 1.0, 1.0, 1.0, 1.0, 1.0, 1.0, 1.0, 1.0, 1.0, 1.0, 1.0, 1.0, 1.0, 1.0, 1.0, 1.0, 1.0, 1.0, 1.0, 1.0, 1.0, 1.0, 1.0, 1.0, 1.0, 1.0, 1.0, 1.0, 1.0, 1.0, 1.0, 1.0, 1.0, 1.0, 1.0, 1.0, 1.0, 1.0, 1.0, 1.0, 1.0, 1.0, 1.0, 1.0, 1.0, 1.0, 1.0, 1.0, 1.0, 1.0, 1.0, 1.0, 1.0, 1.0, 1.0, 1.0, 1.0, 1.0, 1.0, 1.0, 1.0, 1.0, 1.0, 1.0, 1.0, 1.0, 1.0, 1.0, 1.0, 1.0, 1.0, 1.0, 1.0, 1.0, 1.0, 1.0, 1.0, 1.0, 1.0, 1.0, 1.0, 1.0, 1.0, 1.0, 1.0, 1.0, 1.0, 1.0, 1.0, 1.0, 1.0, 1.0, 1.0, 1.0, 1.0, 1.0, 1.0, 1.0, 1.0, 1.0, 1.0, 1.0, 1.0, 1.0, 1.0, 1.0, 1.0, 1.0, 1.0, 1.0, 1.0, 1.0, 1.0, 1.0, 1.0, 1.0, 1.0, 1.0, 1.0, 1.0, 1.0, 1.0, 1.0, 1.0, 1.0, 1.0, 1.0, 1.0, 1.0, 1.0, 1.0, 1.0, 1.0, 1.0, 1.0, 1.0, 1.0, 1.0, 1.0, 1.0, 1.0, 1.0, 1.0, 1.0, 1.0, 1.0, 1.0, 1.0, 1.0, 1.0, 1.0, 1.0, 1.0, 1.0, 1.0, 1.0, 1.0, 1.0, 1.0, 1.0, 1.0, 1.0, 1.0, 1.0, 1.0, 1.0, 1.0, 1.0, 1.0, 1.0, 1.0, 1.0, 1.0, 1.0, 1.0, 1.0, 1.0, 1.0, 1.0, 1.0, 1.0, 1.0, 1.0, 1.0, 1.0, 1.0, 1.0, 1.0, 1.0, 1.0, 1.0, 1.0, 1.0, 1.0, 1.0, 1.0, 1.0, 1.0, 1.0, 1.0, 1.0, 1.0, 1.0, 1.0, 1.0, 1.0, 1.0, 1.0, 1.0, 1.0, 1.0, 1.0, 1.0, 1.0, 1.0, 1.0, 1.0, 1.0, 1.0, 1.0, 1.0, 1.0, 1.0, 1.0, 1.0, 1.0, 1.0, 1.0, 1.0, 1.0, 1.0, 1.0, 1.0, 1.0, 1.0, 1.0, 1.0, 1.0, 1.0, 1.0, 1.0, 1.0, 1.0, 1.0, 1.0, 1.0, 1.0, 1.0, 1.0, 1.0, 1.0, 1.0, 1.0, 1.0, 1.0, 1.0, 1.0, 1.0, 1.0, 1.0, 1.0, 1.0, 1.0, 1.0, 1.0, 1.0, 1.0, 1.0, 1.0, 1.0, 1.0, 1.0, 1.0, 1.0, 1.0, 1.0, 1.0, 1.0, 1.0, 1.0, 1.0, 1.0, 1.0, 1.0, 1.0, 1.0, 1.0, 1.0, 1.0, 1.0, 1.0, 1.0, 1.0, 1.0, 1.0, 1.0, 1.0, 1.0, 1.0, 1.0, 1.0, 1.0, 1.0, 1.0, 1.0, 1.0, 1.0, 1.0, 1.0, 1.0, 1.0, 1.0, 1.0, 1.0, 1.0, 1.0, 1.0, 1.0, 1.0, 1.0, 1.0, 1.0, 1.0, 1.0, 1.0, 1.0, 1.0, 1.0, 1.0, 1.0, 1.0, 1.0, 1.0, 1.0, 1.0, 1.0, 1.0, 1.0, 1.0, 1.0, 1.0, 1.0, 1.0, 1.0, 1.0, 1.0, 1.0, 1.0, 1.0, 1.0, 1.0, 1.0, 1.0, 1.0, 1.0, 1.0, 1.0, 1.0, 1.0, 1.0, 1.0, 1.0, 1.0, 1.0, 1.0, 1.0, 1.0, 1.0, 1.0, 1.0, 1.0, 1.0, 1.0, 1.0, 1.0, 1.0, 1.0, 1.0, 1.0, 1.0, 1.0, 1.0, 1.0, 1.0, 1.0, 1.0, 1.0, 1.0, 1.0, 1.0, 1.0, 1.0, 1.0, 1.0, 1.0, 1.0, 1.0, 1.0, 1.0, 1.0, 1.0, 1.0, 1.0, 1.0, 1.0, 1.0, 1.0, 1.0, 1.0, 1.0, 1.0, 1.0, 1.0, 1.0, 1.0, 1.0, 1.0, 1.0, 1.0, 1.0, 1.0, 1.0, 1.0, 1.0, 1.0, 1.0, 1.0, 1.0, 1.0, 1.0, 1.0, 1.0, 1.0, 1.0, 1.0, 1.0, 1.0, 1.0, 1.0, 1.0, 1.0, 1.0, 1.0, 1.0, 1.0, 1.0, 1.0, 1.0, 1.0, 1.0, 1.0, 1.0, 1.0, 1.0, 1.0, 1.0, 1.0, 1.0, 1.0, 1.0, 1.0, 1.0, 1.0, 1.0, 1.0, 1.0, 1.0, 1.0, 1.0, 1.0, 1.0, 1.0, 1.0, 1.0, 1.0, 1.0, 1.0, 1.0, 1.0, 1.0, 1.0, 1.0, 1.0, 1.0, 1.0, 1.0, 1.0, 1.0, 1.0, 1.0, 1.0, 1.0, 1.0, 1.0, 1.0, 1.0, 1.0, 1.0, 1.0, 1.0, 1.0, 1.0, 1.0, 1.0, 1.0, 1.0, 1.0, 1.0, 1.0, 1.0, 1.0, 1.0, 1.0, 1.0, 1.0, 1.0, 1.0, 1.0, 1.0, 1.0, 1.0, 1.0, 1.0, 1.0, 1.0, 1.0, 1.0, 1.0, 1.0, 1.0, 1.0, 1.0, 1.0, 1.0, 1.0, 1.0, 1.0, 1.0, 1.0, 1.0, 1.0, 1.0])
me_cylinder_009.materials.append(mat_material)
me_cylinder_009.materials.append(mat_material_002)
me_cylinder_009.materials.append(mat_material_003)
me_cylinder_009.use_remesh_preserve_volume = False
me_cylinder_009.use_remesh_preserve_attributes = False
me_cylinder_009.use_mirror_x = True
me_cylinder_009.update()
arm_metarig = bpy.data.armatures.new('metarig')  # bones are not reproduced

# ---- objects
ob_x = bpy.data.objects.new('Объект_Цилиндр', me_untitled_002)
ob_rig = bpy.data.objects.new('Rig', arm_metarig)
ob_soldier = bpy.data.objects.new('Soldier', me_cylinder_009)
ob_lamp_002 = bpy.data.objects.new('Lamp.002', light_lamp_002)
ob_lamp = bpy.data.objects.new('Lamp', light_lamp)
ob_camera = bpy.data.objects.new('Camera', cam_camera)
ob_lamp_001 = bpy.data.objects.new('Lamp.001', light_lamp_001)

# ---- transforms, parenting, visibility, modifiers, constraints
ob_x.location = (0.1151, -1.213, 0.9905)
ob_x.rotation_euler = (-3.142, -0.0, 0.2792)
ob_x.scale = (0.001683, 0.001683, 0.001683)
ob_x.color = (0.8, 0.8, 0.8, 1.0)
ob_x.lineart.crease_threshold = 0.0
ob_rig.location = (0.006785, 0.04316, 1.102)
ob_rig.show_in_front = True
ob_rig.lineart.crease_threshold = 0.0
ob_soldier.parent = ob_rig
ob_soldier.matrix_parent_inverse = Matrix(((1.0, 0.0, 0.0, -0.006785), (0.0, 1.0, 0.0, -0.04316), (0.0, 0.0, 1.0, -1.102), (0.0, 0.0, 0.0, 1.0)))
ob_soldier.location = (0.0, 0.0, 0.0)
ob_soldier.scale = (0.2487, 0.2487, 0.2487)
ob_soldier.lineart.crease_threshold = 0.0
ob_soldier.use_mesh_mirror_x = True
_vg = ob_soldier.vertex_groups.new(name='Root')
_vg.add([104, 105, 106, 107, 108, 109, 110, 111, 112, 113, 114, 115], 1.0, 'REPLACE')
_vg = ob_soldier.vertex_groups.new(name='Spine')
_vg.add([80, 81, 82, 83, 84, 85, 86, 87, 88, 89, 90, 91, 92, 93, 94, 95, 96, 97, 98, 99, 100, 101, 102, 103], 1.0, 'REPLACE')
_vg = ob_soldier.vertex_groups.new(name='Neck')
_vg = ob_soldier.vertex_groups.new(name='Head')
_vg.add([68, 69, 70, 71, 72, 73, 74, 75, 76, 77, 78, 79, 372, 373, 374, 375, 376, 377], 1.0, 'REPLACE')
_vg = ob_soldier.vertex_groups.new(name='shoulder.L')
_vg = ob_soldier.vertex_groups.new(name='upper_arm.L')
_vg.add([18, 19, 20, 21, 22, 23, 24, 25, 26, 27, 28, 29, 30, 31, 32, 33, 34, 35], 1.0, 'REPLACE')
_vg = ob_soldier.vertex_groups.new(name='forearm.L')
_vg.add([0, 1, 2, 3, 4, 5, 6, 7, 8, 9, 10, 11, 12, 13, 14, 15, 16, 17], 1.0, 'REPLACE')
_vg = ob_soldier.vertex_groups.new(name='hand.L')
_vg.add([36, 37, 38, 39, 40, 41, 42, 43], 1.0, 'REPLACE')
_vg = ob_soldier.vertex_groups.new(name='hand.L.001')
_vg.add([44, 45, 46, 47, 48, 49, 50, 51], 1.0, 'REPLACE')
_vg = ob_soldier.vertex_groups.new(name='Bone')
_vg.add([52, 53, 54, 55, 56, 57, 58, 59], 1.0, 'REPLACE')
_vg = ob_soldier.vertex_groups.new(name='Bone.001')
_vg.add([60, 61, 62, 63, 64, 65, 66, 67], 1.0, 'REPLACE')
_vg = ob_soldier.vertex_groups.new(name='shoulder.R')
for _i, _w in zip([89, 90, 93, 97, 98, 100], [0.9942, 0.8291, 0.8537, 0.05164, 0.9956, 0.1217]): _vg.add([_i], _w, 'REPLACE')
_vg = ob_soldier.vertex_groups.new(name='upper_arm.R')
_vg.add([304, 305, 306, 307, 308, 309, 310, 311, 312, 313, 314, 315, 316, 317, 318, 319, 320, 321], 1.0, 'REPLACE')
_vg = ob_soldier.vertex_groups.new(name='forearm.R')
_vg.add([322, 323, 324, 325, 326, 327, 328, 329, 330, 331, 332, 333, 334, 335, 336, 337, 338, 339], 1.0, 'REPLACE')
_vg = ob_soldier.vertex_groups.new(name='hand.R')
_vg.add([340, 341, 342, 343, 344, 345, 346, 347], 1.0, 'REPLACE')
_vg = ob_soldier.vertex_groups.new(name='hand.R.001')
_vg.add([356, 357, 358, 359, 360, 361, 362, 363], 1.0, 'REPLACE')
_vg = ob_soldier.vertex_groups.new(name='Bone.002')
_vg.add([348, 349, 350, 351, 352, 353, 354, 355], 1.0, 'REPLACE')
_vg = ob_soldier.vertex_groups.new(name='Bone.003')
_vg.add([364, 365, 366, 367, 368, 369, 370, 371], 1.0, 'REPLACE')
_vg = ob_soldier.vertex_groups.new(name='thigh.L')
_vg.add([116, 117, 118, 119, 120, 121, 122, 123, 124, 125, 126, 127, 128, 129, 130, 131, 132, 133, 134, 135, 136, 137, 138, 139, 140, 141, 142, 143, 144, 145, 146, 147, 148, 149, 150, 151], 1.0, 'REPLACE')
_vg = ob_soldier.vertex_groups.new(name='shin.L')
_vg.add([152, 153, 154, 155, 156, 157, 158, 159, 160, 161, 162, 163, 164, 165, 166, 167, 168, 169, 170, 171, 172, 173, 174, 175], 1.0, 'REPLACE')
_vg = ob_soldier.vertex_groups.new(name='foot.L')
_vg.add([176, 177, 178, 179, 180, 181, 182, 183, 184, 185, 186, 187, 188, 189, 190, 191, 192, 193, 194, 195, 196, 197, 198], 1.0, 'REPLACE')
_vg = ob_soldier.vertex_groups.new(name='toe.L')
_vg.add([199, 200, 201, 202, 203, 204, 205, 206, 207, 208, 209], 1.0, 'REPLACE')
_vg = ob_soldier.vertex_groups.new(name='thigh.R')
_vg.add([268, 269, 270, 271, 272, 273, 274, 275, 276, 277, 278, 279, 280, 281, 282, 283, 284, 285, 286, 287, 288, 289, 290, 291, 292, 293, 294, 295, 296, 297, 298, 299, 300, 301, 302, 303], 1.0, 'REPLACE')
_vg = ob_soldier.vertex_groups.new(name='shin.R')
_vg.add([244, 245, 246, 247, 248, 249, 250, 251, 252, 253, 254, 255, 256, 257, 258, 259, 260, 261, 262, 263, 264, 265, 266, 267], 1.0, 'REPLACE')
_vg = ob_soldier.vertex_groups.new(name='foot.R')
_vg.add([221, 222, 223, 224, 225, 226, 227, 228, 229, 230, 231, 232, 233, 234, 235, 236, 237, 238, 239, 240, 241, 242, 243], 1.0, 'REPLACE')
_vg = ob_soldier.vertex_groups.new(name='toe.R')
_vg.add([210, 211, 212, 213, 214, 215, 216, 217, 218, 219, 220], 1.0, 'REPLACE')
_m = ob_soldier.modifiers.new('Armature', 'ARMATURE')
_m.object = ob_rig
ob_lamp_002.location = (5.171, 3.085, 9.942)
ob_lamp_002.rotation_euler = (0.6503, 0.05522, 1.866)
ob_lamp_002.lock_rotations_4d = False
ob_lamp_002.empty_display_type = 'ARROWS'
ob_lamp_002.color = (0.0, 0.0, 0.0, 0.0)
ob_lamp_002.lineart.crease_threshold = 0.0
ob_lamp.location = (6.481, -2.683, 8.773)
ob_lamp.rotation_euler = (0.6503, 0.05522, 1.866)
ob_lamp.lock_rotations_4d = False
ob_lamp.empty_display_type = 'ARROWS'
ob_lamp.color = (0.0, 0.0, 0.0, 0.0)
ob_lamp.lineart.crease_threshold = 0.0
ob_camera.location = (4.688, -3.894, 2.392)
ob_camera.rotation_euler = (1.345, 0.0, 0.8568)
ob_camera.lock_rotations_4d = False
ob_camera.empty_display_type = 'ARROWS'
ob_camera.color = (0.0, 0.0, 0.0, 0.0)
ob_camera.display_type = 'WIRE'
ob_camera.lineart.crease_threshold = 0.0
ob_lamp_001.location = (-7.493, -9.501, 5.904)
ob_lamp_001.rotation_euler = (0.6503, 0.05522, 1.866)
ob_lamp_001.lock_rotations_4d = False
ob_lamp_001.empty_display_type = 'ARROWS'
ob_lamp_001.color = (0.0, 0.0, 0.0, 0.0)
ob_lamp_001.lineart.crease_threshold = 0.0

# ---- collection membership
col_collection_1.objects.link(ob_x)
col_collection_1.objects.link(ob_rig)
col_collection_1.objects.link(ob_soldier)
col_collection_1.objects.link(ob_lamp_002)
col_collection_1.objects.link(ob_lamp)
col_collection_1.objects.link(ob_camera)
col_collection_1.objects.link(ob_lamp_001)

# ---- scene / render settings (as saved in the file)
scene.camera = ob_camera
scene.frame_start = 1; scene.frame_end = 250; scene.frame_set(0)
scene.render.engine = 'BLENDER_EEVEE_NEXT'
scene.render.resolution_percentage = 50
scene.render.fps = 25
scene.render.dither_intensity = 0.0
scene.cycles.use_denoising = False
scene.cycles.samples = 128
scene.cycles.sampling_pattern = 'TABULATED_SOBOL'
scene.cycles.light_sampling_threshold = 0.0
scene.cycles.use_adaptive_sampling = False
scene.cycles.use_light_tree = False
scene.cycles.blur_glossy = 0.0
scene.cycles.sample_clamp_indirect = 0.0
scene.view_settings.view_transform = 'Standard'
bpy.context.view_layer.update()
